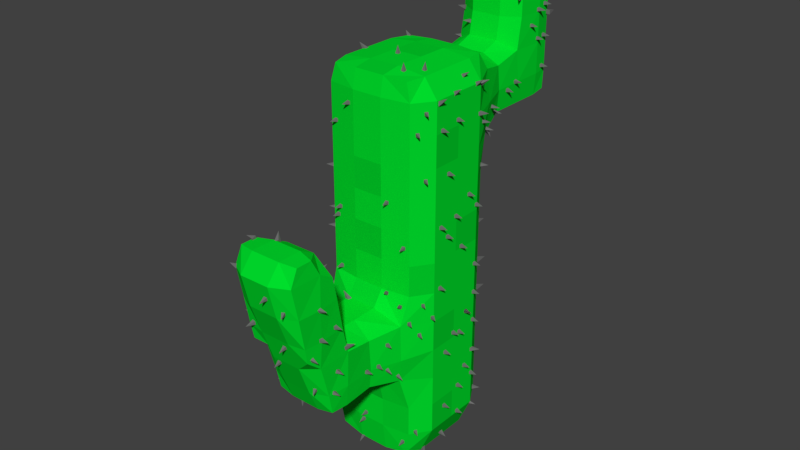 # Source: cactus2.blend  (saved by Blender 2.79.0; exported with 4.5.12 LTS)
import bpy
from mathutils import Matrix  # noqa: F401  (used for matrix-valued properties, if any)

bpy.ops.wm.read_factory_settings(use_empty=True)
scene = bpy.context.scene
scene.name = 'Scene'

# ---- collections
col_collection_1 = bpy.data.collections.new('Collection 1'); scene.collection.children.link(col_collection_1)

# ---- materials (node trees are filled in below, after node groups)
mat_cactus = bpy.data.materials.new('Cactus')
mat_cactus.alpha_threshold = 0.0
mat_cactus.use_transparent_shadow = False
mat_cactus.diffuse_color = (0.0, 0.723, 0.02534, 1.0)
mat_cactus.roughness = 0.5
mat_cactus.specular_intensity = 0.0
mat_cactus.line_color = (0.0, 0.0, 0.0, 1.0)
mat_spike = bpy.data.materials.new('Spike')
mat_spike.alpha_threshold = 0.0
mat_spike.use_transparent_shadow = False
mat_spike.diffuse_color = (0.1679, 0.1679, 0.1679, 1.0)
mat_spike.roughness = 0.5
mat_spike.specular_intensity = 0.0
mat_cactus2 = bpy.data.materials.new('Cactus2')
mat_cactus2.alpha_threshold = 0.0
mat_cactus2.use_transparent_shadow = False
mat_cactus2.diffuse_color = (0.0, 0.6267, 0.0226, 1.0)
mat_cactus2.roughness = 0.5
mat_cactus2.specular_intensity = 0.0
mat_cactus2.line_color = (0.0, 0.0, 0.0, 1.0)

# ---- material node trees

# ---- world
world_world = bpy.data.worlds.new('World'); scene.world = world_world
world_world.color = (0.05088, 0.05088, 0.05088)
world_world.use_sun_shadow = False
world_world.sun_shadow_jitter_overblur = 0.0
world_world.cycles.sampling_method = 'MANUAL'

# ---- meshes
me_x = bpy.data.meshes.new('큐브')
me_x.from_pydata([(-0.689, -0.5562, -0.8259), (-0.7667, -0.1258, -0.8693), (-0.2667, -0.638, -0.8693), (-0.2667, -0.1258, -0.9995), (-0.7667, -0.638, -0.4724), (-0.7667, -0.638, 0.06105), (-1.0, -0.1258, -0.4724), (-1.0, -0.1258, 0.06105), (-0.2667, -0.8833, -0.4724), (-0.2667, -0.8833, 0.06105), (-0.7667, 0.4076, -0.8693), (-0.7667, 0.9411, -0.8693), (-0.2667, 0.4076, -0.9995), (-0.2667, 0.9411, -0.9995), (-1.0, 0.4076, -0.4724), (-1.0, 0.4076, 0.06105), (-1.0, 0.9411, -0.4724), (-1.0, 0.9411, 0.06105), (-0.7667, 1.475, -0.8693), (-0.7667, 2.008, -0.8693), (-0.2667, 1.475, -0.9995), (-0.2667, 2.008, -0.9995), (-1.0, 1.475, -0.4724), (-1.0, 1.475, 0.06105), (-1.0, 2.008, -0.4724), (-1.0, 2.008, 0.06105), (-0.7667, 2.541, -0.8693), (-0.7667, 3.075, -0.8693), (-0.2667, 2.541, -0.9995), (-0.2667, 3.075, -0.9995), (-1.0, 2.541, -0.4724), (-1.0, 2.541, 0.06105), (-1.0, 3.075, -0.4724), (-1.0, 3.075, 0.06105), (-0.7667, -0.638, 0.5945), (-0.689, -0.5562, 0.9077), (-1.0, -0.1258, 0.5945), (-0.7667, -0.1258, 0.9309), (-0.2667, -0.8833, 0.5945), (-0.2667, -0.638, 0.9309), (-0.2667, -0.1258, 1.001), (-1.0, 0.4076, 0.5945), (-0.7667, 0.4076, 0.9309), (-1.0, 0.9411, 0.5945), (-0.7001, 1.016, 1.085), (-0.2667, 0.4076, 1.001), (-0.2667, 1.002, 1.132), (-0.5667, 1.142, 1.661), (-0.5667, 1.099, 2.195), (-0.2667, 1.077, 1.661), (-0.2667, 0.9892, 2.195), (-0.5556, 1.122, 2.511), (-0.2667, 1.078, 2.535), (-1.0, 1.475, 0.5945), (-0.7467, 1.421, 1.102), (-1.0, 2.008, 0.5945), (-0.7334, 2.06, 1.102), (-0.2667, 2.271, 1.198), (-0.6, 1.475, 1.661), (-0.6, 1.475, 2.195), (-0.5667, 2.005, 1.661), (-0.5734, 2.06, 2.143), (-0.2667, 2.269, 1.661), (-0.2667, 2.272, 1.931), (-1.0, 2.541, 0.5945), (-0.7667, 2.541, 0.9309), (-1.0, 3.075, 0.5945), (-0.7667, 3.075, 0.9309), (-0.2667, 2.541, 1.001), (-0.2667, 3.075, 1.001), (-0.5667, 2.541, 2.246), (-0.5667, 3.075, 2.343), (-0.2667, 2.541, 2.03), (-0.2667, 3.075, 2.224), (-0.5667, 1.475, 2.584), (-0.5734, 2.06, 2.743), (-0.5556, 2.273, 2.996), (-0.2667, 1.475, 2.706), (-0.2667, 2.005, 2.899), (-0.2667, 2.272, 2.996), (-0.6, 2.541, 2.728), (-0.5667, 2.541, 3.045), (-0.6, 3.075, 2.728), (-0.5667, 3.075, 3.142), (-0.2667, 2.541, 3.094), (-0.2667, 3.075, 3.288), (-0.5556, 4.867, -2.882), (-0.5667, 5.209, -2.886), (-0.2667, 4.829, -2.886), (-0.2667, 5.209, -2.899), (-0.5667, 4.829, -2.606), (-0.5667, 4.829, -2.073), (-0.6, 5.209, -2.606), (-0.6, 5.209, -2.073), (-0.2667, 4.717, -2.606), (-0.2667, 4.717, -2.073), (-0.7667, 3.608, -0.8693), (-0.7667, 4.142, -0.8693), (-0.2667, 3.608, -0.9995), (-0.2667, 4.142, -0.9995), (-1.0, 3.608, -0.4724), (-1.0, 3.608, 0.06105), (-1.0, 4.142, -0.4724), (-1.0, 4.142, 0.06105), (-0.5667, 4.829, -1.539), (-0.7334, 4.684, -1.005), (-0.6, 5.209, -1.539), (-0.8, 5.209, -1.006), (-0.2667, 4.717, -1.539), (-0.2667, 4.563, -1.136), (-1.0, 4.675, -0.4724), (-1.0, 4.675, 0.06105), (-1.0, 5.209, -0.4724), (-1.0, 5.209, 0.06105), (-0.5667, 5.742, -2.886), (-0.5667, 6.276, -2.886), (-0.2667, 5.742, -2.899), (-0.2667, 6.276, -2.899), (-0.6, 5.742, -2.606), (-0.5734, 5.747, -2.048), (-0.6, 6.276, -2.606), (-0.5667, 6.276, -2.144), (-0.2667, 5.888, -1.878), (-0.2667, 6.276, -1.949), (-0.5667, 6.809, -2.886), (-0.5556, 7.239, -2.882), (-0.2667, 6.809, -2.899), (-0.2667, 7.321, -2.886), (-0.6, 6.809, -2.606), (-0.5667, 6.809, -2.144), (-0.5667, 7.321, -2.606), (-0.5556, 7.239, -2.209), (-0.2667, 6.809, -1.949), (-0.2667, 7.567, -2.606), (-0.2667, 7.321, -2.144), (-0.5667, 5.621, -1.539), (-0.7334, 5.747, -1.005), (-0.689, 6.045, -0.8259), (-0.2667, 5.767, -1.539), (-0.2667, 5.888, -1.136), (-0.2667, 6.063, -0.8693), (-1.0, 5.742, -0.4724), (-1.0, 5.742, 0.06105), (-0.7667, 6.063, -0.4724), (-0.7667, 6.063, 0.06105), (-0.2667, 6.117, -0.4724), (-0.2667, 6.117, 0.06105), (-1.0, 3.608, 0.5945), (-0.7667, 3.608, 0.9309), (-1.0, 4.142, 0.5945), (-0.7667, 4.142, 0.9309), (-0.2667, 3.608, 1.001), (-0.2667, 4.142, 1.001), (-0.5556, 3.47, 2.415), (-0.2667, 3.534, 2.391), (-1.0, 4.675, 0.5945), (-0.7667, 4.675, 0.9309), (-1.0, 5.209, 0.5945), (-0.7667, 5.209, 0.9309), (-0.2667, 4.675, 1.001), (-0.2667, 5.209, 1.001), (-0.5734, 3.632, 2.686), (-0.5601, 3.634, 3.255), (-0.5556, 3.92, 2.835), (-0.5556, 3.92, 3.12), (-0.2667, 3.801, 2.489), (-0.2667, 3.65, 3.428), (-0.2667, 3.943, 2.755), (-0.2667, 3.943, 3.182), (-1.0, 5.742, 0.5945), (-0.7667, 5.742, 0.9309), (-0.7667, 6.063, 0.5945), (-0.689, 6.045, 0.9077), (-0.2667, 5.742, 1.001), (-0.2667, 6.117, 0.5945), (-0.2667, 6.063, 0.9309), (0.2667, -0.638, -0.8693), (0.2667, -0.1258, -0.9995), (0.689, -0.5562, -0.8259), (0.7667, -0.1258, -0.8693), (0.2667, -0.8833, -0.4724), (0.2667, -0.8833, 0.06105), (0.7667, -0.638, -0.4724), (0.7667, -0.638, 0.06105), (1.0, -0.1258, -0.4724), (1.0, -0.1258, 0.06105), (0.2667, 0.4076, -0.9995), (0.2667, 0.9411, -0.9995), (0.7667, 0.4076, -0.8693), (0.7667, 0.9411, -0.8693), (1.0, 0.4076, -0.4724), (1.0, 0.4076, 0.06105), (1.0, 0.9411, -0.4724), (1.0, 0.9411, 0.06105), (0.2667, 1.475, -0.9995), (0.2667, 2.008, -0.9995), (0.7667, 1.475, -0.8693), (0.7667, 2.008, -0.8693), (1.0, 1.475, -0.4724), (1.0, 1.475, 0.06105), (1.0, 2.008, -0.4724), (1.0, 2.008, 0.06105), (0.2667, 2.541, -0.9995), (0.2667, 3.075, -0.9995), (0.7667, 2.541, -0.8693), (0.7667, 3.075, -0.8693), (1.0, 2.541, -0.4724), (1.0, 2.541, 0.06105), (1.0, 3.075, -0.4724), (1.0, 3.075, 0.06105), (0.2667, -0.8833, 0.5945), (0.2667, -0.638, 0.9309), (0.2667, -0.1258, 1.001), (0.7667, -0.638, 0.5945), (0.689, -0.5562, 0.9077), (1.0, -0.1258, 0.5945), (0.7667, -0.1258, 0.9309), (0.2667, 0.4076, 1.001), (0.2667, 1.002, 1.132), (1.0, 0.4076, 0.5945), (0.7667, 0.4076, 0.9309), (1.0, 0.9411, 0.5945), (0.7001, 1.016, 1.085), (0.2667, 1.077, 1.661), (0.2667, 0.9892, 2.195), (0.5667, 1.142, 1.661), (0.5667, 1.099, 2.195), (0.2667, 1.078, 2.535), (0.5556, 1.122, 2.511), (0.2667, 2.271, 1.198), (1.0, 1.475, 0.5945), (0.7467, 1.421, 1.102), (1.0, 2.008, 0.5945), (0.7334, 2.06, 1.102), (0.2667, 2.269, 1.661), (0.2667, 2.272, 1.931), (0.6, 1.475, 1.661), (0.6, 1.475, 2.195), (0.5667, 2.005, 1.661), (0.5734, 2.06, 2.143), (0.2667, 2.541, 1.001), (0.2667, 3.075, 1.001), (1.0, 2.541, 0.5945), (0.7667, 2.541, 0.9309), (1.0, 3.075, 0.5945), (0.7667, 3.075, 0.9309), (0.2667, 2.541, 2.03), (0.2667, 3.075, 2.224), (0.5667, 2.541, 2.246), (0.5667, 3.075, 2.343), (0.2667, 1.475, 2.706), (0.2667, 2.005, 2.899), (0.2667, 2.272, 2.996), (0.5667, 1.475, 2.584), (0.5734, 2.06, 2.743), (0.5556, 2.273, 2.996), (0.2667, 2.541, 3.094), (0.2667, 3.075, 3.288), (0.6, 2.541, 2.728), (0.5667, 2.541, 3.045), (0.6, 3.075, 2.728), (0.5667, 3.075, 3.142), (0.2667, 4.829, -2.886), (0.2667, 5.209, -2.899), (0.5556, 4.867, -2.882), (0.5667, 5.209, -2.886), (0.2667, 4.717, -2.606), (0.2667, 4.717, -2.073), (0.5667, 4.829, -2.606), (0.5667, 4.829, -2.073), (0.6, 5.209, -2.606), (0.6, 5.209, -2.073), (0.2667, 3.608, -0.9995), (0.2667, 4.142, -0.9995), (0.7667, 3.608, -0.8693), (0.7667, 4.142, -0.8693), (1.0, 3.608, -0.4724), (1.0, 3.608, 0.06105), (1.0, 4.142, -0.4724), (1.0, 4.142, 0.06105), (0.2667, 4.717, -1.539), (0.2667, 4.563, -1.136), (0.5667, 4.829, -1.539), (0.7334, 4.684, -1.005), (0.6, 5.209, -1.539), (0.8, 5.209, -1.006), (1.0, 4.675, -0.4724), (1.0, 4.675, 0.06105), (1.0, 5.209, -0.4724), (1.0, 5.209, 0.06105), (0.2667, 5.742, -2.899), (0.2667, 6.276, -2.899), (0.5667, 5.742, -2.886), (0.5667, 6.276, -2.886), (0.2667, 5.888, -1.878), (0.2667, 6.276, -1.949), (0.6, 5.742, -2.606), (0.5734, 5.747, -2.048), (0.6, 6.276, -2.606), (0.5667, 6.276, -2.144), (0.2667, 6.809, -2.899), (0.2667, 7.321, -2.886), (0.5667, 6.809, -2.886), (0.5556, 7.239, -2.882), (0.2667, 6.809, -1.949), (0.2667, 7.567, -2.606), (0.2667, 7.321, -2.144), (0.6, 6.809, -2.606), (0.5667, 6.809, -2.144), (0.5667, 7.321, -2.606), (0.5556, 7.239, -2.209), (0.2667, 5.767, -1.539), (0.2667, 5.888, -1.136), (0.2667, 6.063, -0.8693), (0.5667, 5.621, -1.539), (0.7334, 5.747, -1.005), (0.689, 6.045, -0.8259), (0.2667, 6.117, -0.4724), (0.2667, 6.117, 0.06105), (1.0, 5.742, -0.4724), (1.0, 5.742, 0.06105), (0.7667, 6.063, -0.4724), (0.7667, 6.063, 0.06105), (0.2667, 3.608, 1.001), (0.2667, 4.142, 1.001), (1.0, 3.608, 0.5945), (0.7667, 3.608, 0.9309), (1.0, 4.142, 0.5945), (0.7667, 4.142, 0.9309), (0.2667, 3.534, 2.391), (0.5556, 3.47, 2.415), (0.2667, 4.675, 1.001), (0.2667, 5.209, 1.001), (1.0, 4.675, 0.5945), (0.7667, 4.675, 0.9309), (1.0, 5.209, 0.5945), (0.7667, 5.209, 0.9309), (0.2667, 3.801, 2.489), (0.2667, 3.65, 3.428), (0.2667, 3.943, 2.755), (0.2667, 3.943, 3.182), (0.5734, 3.632, 2.686), (0.5601, 3.634, 3.255), (0.5556, 3.92, 2.835), (0.5556, 3.92, 3.12), (0.2667, 5.742, 1.001), (0.2667, 6.117, 0.5945), (0.2667, 6.063, 0.9309), (1.0, 5.742, 0.5945), (0.7667, 5.742, 0.9309), (0.7667, 6.063, 0.5945), (0.689, 6.045, 0.9077), (0.1202, 3.446, 3.336), (0.1577, 3.368, 3.497), (0.1951, 3.446, 3.336), (0.1577, 3.368, 3.497), (0.1202, 3.373, 3.318), (0.1577, 3.368, 3.497), (0.1951, 3.373, 3.318), (0.1577, 3.368, 3.497), (0.2582, 3.431, 2.398), (0.2956, 3.526, 2.246), (0.3331, 3.431, 2.398), (0.2956, 3.526, 2.246), (0.2582, 3.501, 2.423), (0.2956, 3.526, 2.246), (0.3331, 3.501, 2.423), (0.2956, 3.526, 2.246), (-0.1381, 6.075, 0.1228), (-0.1007, 6.25, 0.1602), (-0.06324, 6.075, 0.1228), (-0.1007, 6.25, 0.1602), (-0.1381, 6.075, 0.1977), (-0.1007, 6.25, 0.1602), (-0.06324, 6.075, 0.1977), (-0.1007, 6.25, 0.1602), (0.9587, 3.467, 0.3299), (1.134, 3.43, 0.2924), (0.9587, 3.467, 0.255), (1.134, 3.43, 0.2924), (0.9587, 3.392, 0.3299), (1.134, 3.43, 0.2924), (0.9587, 3.392, 0.255), (1.134, 3.43, 0.2924), (-0.9587, 3.53, 0.4995), (-1.134, 3.568, 0.462), (-0.9587, 3.53, 0.4246), (-1.134, 3.568, 0.462), (-0.9587, 3.605, 0.4995), (-1.134, 3.568, 0.462), (-0.9587, 3.605, 0.4246), (-1.134, 3.568, 0.462), (-0.9587, 3.472, 0.1253), (-1.134, 3.509, 0.08783), (-0.9587, 3.472, 0.05039), (-1.134, 3.509, 0.08783), (-0.9587, 3.547, 0.1253), (-1.134, 3.509, 0.08783), (-0.9587, 3.547, 0.05039), (-1.134, 3.509, 0.08783), (-0.9587, 3.216, 0.3299), (-1.134, 3.254, 0.2924), (-0.9587, 3.216, 0.255), (-1.134, 3.254, 0.2924), (-0.9587, 3.291, 0.3299), (-1.134, 3.254, 0.2924), (-0.9587, 3.291, 0.255), (-1.134, 3.254, 0.2924), (0.9587, 5.287, 0.4995), (1.134, 5.249, 0.462), (0.9587, 5.287, 0.4246), (1.134, 5.249, 0.462), (0.9587, 5.212, 0.4995), (1.134, 5.249, 0.462), (0.9587, 5.212, 0.4246), (1.134, 5.249, 0.462), (0.9587, 5.345, 0.1253), (1.134, 5.308, 0.08783), (0.9587, 5.345, 0.05039), (1.134, 5.308, 0.08783), (0.9587, 5.271, 0.1253), (1.134, 5.308, 0.08783), (0.9587, 5.271, 0.05039), (1.134, 5.308, 0.08783), (0.5765, 6.042, 0.3784), (0.6324, 6.212, 0.4158), (0.6509, 6.034, 0.3784), (0.6324, 6.212, 0.4158), (0.5765, 6.042, 0.4532), (0.6324, 6.212, 0.4158), (0.6509, 6.034, 0.4532), (0.6324, 6.212, 0.4158), (0.9677, 5.716, 0.4942), (1.131, 5.789, 0.5317), (1.012, 5.656, 0.4942), (1.131, 5.789, 0.5317), (0.9677, 5.716, 0.5691), (1.131, 5.789, 0.5317), (1.012, 5.656, 0.5691), (1.131, 5.789, 0.5317), (0.9422, 5.751, 0.12), (1.106, 5.824, 0.1575), (0.9862, 5.691, 0.12), (1.106, 5.824, 0.1575), (0.9422, 5.751, 0.1949), (1.106, 5.824, 0.1575), (0.9862, 5.691, 0.1949), (1.106, 5.824, 0.1575), (0.9587, 4.534, 0.3299), (1.134, 4.497, 0.2924), (0.9587, 4.534, 0.255), (1.134, 4.497, 0.2924), (0.9587, 4.459, 0.3299), (1.134, 4.497, 0.2924), (0.9587, 4.459, 0.255), (1.134, 4.497, 0.2924), (0.9587, 3.687, 0.4995), (1.134, 3.649, 0.462), (0.9587, 3.687, 0.4246), (1.134, 3.649, 0.462), (0.9587, 3.612, 0.4995), (1.134, 3.649, 0.462), (0.9587, 3.612, 0.4246), (1.134, 3.649, 0.462), (0.9587, 3.745, 0.1253), (1.134, 3.708, 0.08783), (0.9587, 3.745, 0.05039), (1.134, 3.708, 0.08783), (0.9587, 3.67, 0.1253), (1.134, 3.708, 0.08783), (0.9587, 3.67, 0.05039), (1.134, 3.708, 0.08783), (0.9587, 1.333, 0.3299), (1.134, 1.296, 0.2924), (0.9587, 1.333, 0.255), (1.134, 1.296, 0.2924), (0.9587, 1.258, 0.3299), (1.134, 1.296, 0.2924), (0.9587, 1.258, 0.255), (1.134, 1.296, 0.2924), (0.9587, 2.62, 0.4995), (1.134, 2.582, 0.462), (0.9587, 2.62, 0.4246), (1.134, 2.582, 0.462), (0.9587, 2.545, 0.4995), (1.134, 2.582, 0.462), (0.9587, 2.545, 0.4246), (1.134, 2.582, 0.462), (0.9587, 1.611, 0.1253), (1.134, 1.574, 0.08783), (0.9587, 1.611, 0.05039), (1.134, 1.574, 0.08783), (0.9587, 1.536, 0.1253), (1.134, 1.574, 0.08783), (0.9587, 1.536, 0.05039), (1.134, 1.574, 0.08783), (0.9587, 0.2664, 0.3299), (1.134, 0.2289, 0.2924), (0.9587, 0.2664, 0.255), (1.134, 0.2289, 0.2924), (0.9587, 0.1915, 0.3299), (1.134, 0.2289, 0.2924), (0.9587, 0.1915, 0.255), (1.134, 0.2289, 0.2924), (0.7185, -0.6156, 0.5912), (0.8293, -0.7563, 0.5538), (0.7857, -0.5826, 0.5912), (0.8293, -0.7563, 0.5538), (0.7185, -0.6156, 0.5164), (0.8293, -0.7563, 0.5538), (0.7857, -0.5826, 0.5164), (0.8293, -0.7563, 0.5538), (0.7858, -0.4963, 0.1949), (0.9607, -0.5348, 0.1575), (0.8169, -0.4282, 0.1949), (0.9607, -0.5348, 0.1575), (0.7858, -0.4963, 0.12), (0.9607, -0.5348, 0.1575), (0.8169, -0.4282, 0.12), (0.9607, -0.5348, 0.1575), (-0.9587, 5.35, 0.3299), (-1.134, 5.387, 0.2924), (-0.9587, 5.35, 0.255), (-1.134, 5.387, 0.2924), (-0.9587, 5.425, 0.3299), (-1.134, 5.387, 0.2924), (-0.9587, 5.425, 0.255), (-1.134, 5.387, 0.2924), (-0.9587, 5.664, 0.4995), (-1.134, 5.702, 0.462), (-0.9587, 5.664, 0.4246), (-1.134, 5.702, 0.462), (-0.9587, 5.739, 0.4995), (-1.134, 5.702, 0.462), (-0.9587, 5.739, 0.4246), (-1.134, 5.702, 0.462), (-0.7577, 6.005, 0.12), (-0.8773, 6.138, 0.1575), (-0.7137, 6.065, 0.12), (-0.8773, 6.138, 0.1575), (-0.7577, 6.005, 0.1949), (-0.8773, 6.138, 0.1575), (-0.7137, 6.065, 0.1949), (-0.8773, 6.138, 0.1575), (-0.9587, 4.283, 0.3299), (-1.134, 4.321, 0.2924), (-0.9587, 4.283, 0.255), (-1.134, 4.321, 0.2924), (-0.9587, 4.358, 0.3299), (-1.134, 4.321, 0.2924), (-0.9587, 4.358, 0.255), (-1.134, 4.321, 0.2924), (-0.9587, 4.597, 0.4995), (-1.134, 4.635, 0.462), (-0.9587, 4.597, 0.4246), (-1.134, 4.635, 0.462), (-0.9587, 4.672, 0.4995), (-1.134, 4.635, 0.462), (-0.9587, 4.672, 0.4246), (-1.134, 4.635, 0.462), (-0.9587, 5.072, 0.1253), (-1.134, 5.11, 0.08783), (-0.9587, 5.072, 0.05039), (-1.134, 5.11, 0.08783), (-0.9587, 5.147, 0.1253), (-1.134, 5.11, 0.08783), (-0.9587, 5.147, 0.05039), (-1.134, 5.11, 0.08783), (-0.9587, 4.817, 0.3299), (-1.134, 4.854, 0.2924), (-0.9587, 4.817, 0.255), (-1.134, 4.854, 0.2924), (-0.9587, 4.891, 0.3299), (-1.134, 4.854, 0.2924), (-0.9587, 4.891, 0.255), (-1.134, 4.854, 0.2924), (-0.9587, 1.396, 0.4995), (-1.134, 1.434, 0.462), (-0.9587, 1.396, 0.4246), (-1.134, 1.434, 0.462), (-0.9587, 1.471, 0.4995), (-1.134, 1.434, 0.462), (-0.9587, 1.471, 0.4246), (-1.134, 1.434, 0.462), (-0.9587, 2.405, 0.1253), (-1.134, 2.442, 0.08783), (-0.9587, 2.405, 0.05039), (-1.134, 2.442, 0.08783), (-0.9587, 2.48, 0.1253), (-1.134, 2.442, 0.08783), (-0.9587, 2.48, 0.05039), (-1.134, 2.442, 0.08783), (-0.9587, 2.149, 0.3299), (-1.134, 2.187, 0.2924), (-0.9587, 2.149, 0.255), (-1.134, 2.187, 0.2924), (-0.9587, 2.224, 0.3299), (-1.134, 2.187, 0.2924), (-0.9587, 2.224, 0.255), (-1.134, 2.187, 0.2924), (-0.9587, 2.997, 0.4995), (-1.134, 3.034, 0.462), (-0.9587, 2.997, 0.4246), (-1.134, 3.034, 0.462), (-0.9587, 3.072, 0.4995), (-1.134, 3.034, 0.462), (-0.9587, 3.072, 0.4246), (-1.134, 3.034, 0.462), (-0.9587, 2.938, 0.1253), (-1.134, 2.976, 0.08783), (-0.9587, 2.938, 0.05039), (-1.134, 2.976, 0.08783), (-0.9587, 3.013, 0.1253), (-1.134, 2.976, 0.08783), (-0.9587, 3.013, 0.05039), (-1.134, 2.976, 0.08783), (-0.9587, 1.616, 0.3299), (-1.134, 1.653, 0.2924), (-0.9587, 1.616, 0.255), (-1.134, 1.653, 0.2924), (-0.9587, 1.691, 0.3299), (-1.134, 1.653, 0.2924), (-0.9587, 1.691, 0.255), (-1.134, 1.653, 0.2924), (-0.9587, 0.3295, 0.4995), (-1.134, 0.3669, 0.462), (-0.9587, 0.3295, 0.4246), (-1.134, 0.3669, 0.462), (-0.9587, 0.4043, 0.4995), (-1.134, 0.3669, 0.462), (-0.9587, 0.4043, 0.4246), (-1.134, 0.3669, 0.462), (-0.9587, 0.8045, 0.1253), (-1.134, 0.8419, 0.08783), (-0.9587, 0.8045, 0.05039), (-1.134, 0.8419, 0.08783), (-0.9587, 0.8793, 0.1253), (-1.134, 0.8419, 0.08783), (-0.9587, 0.8793, 0.05039), (-1.134, 0.8419, 0.08783), (-0.7939, -0.4786, 0.3995), (-0.9378, -0.5852, 0.3621), (-0.7629, -0.5467, 0.3995), (-0.9378, -0.5852, 0.3621), (-0.7939, -0.4786, 0.3246), (-0.9378, -0.5852, 0.3621), (-0.7629, -0.5467, 0.3246), (-0.9378, -0.5852, 0.3621), (0.5563, 3.065, 2.698), (0.7343, 3.09, 2.733), (0.5636, 3.033, 2.765), (0.7343, 3.09, 2.733), (0.5563, 3.132, 2.731), (0.7343, 3.09, 2.733), (0.5636, 3.1, 2.798), (0.7343, 3.09, 2.733), (0.3317, 3.226, 3.243), (0.4457, 3.16, 3.37), (0.3981, 3.233, 3.209), (0.4457, 3.16, 3.37), (0.3317, 3.153, 3.227), (0.4457, 3.16, 3.37), (0.3981, 3.16, 3.193), (0.4457, 3.16, 3.37), (0.6254, 3.413, 0.9089), (0.6867, 3.376, 1.077), (0.6996, 3.413, 0.8985), (0.6867, 3.376, 1.077), (0.6254, 3.339, 0.9089), (0.6867, 3.376, 1.077), (0.6996, 3.339, 0.8985), (0.6867, 3.376, 1.077), (-0.5288, 3.552, 2.613), (-0.6994, 3.609, 2.581), (-0.5215, 3.584, 2.546), (-0.6994, 3.609, 2.581), (-0.5288, 3.62, 2.646), (-0.6994, 3.609, 2.581), (-0.5215, 3.652, 2.579), (-0.6994, 3.609, 2.581), (-0.5174, 3.397, 2.414), (-0.688, 3.454, 2.382), (-0.5101, 3.429, 2.347), (-0.688, 3.454, 2.382), (-0.5174, 3.464, 2.447), (-0.688, 3.454, 2.382), (-0.5101, 3.497, 2.379), (-0.688, 3.454, 2.382), (-0.5346, 3.216, 2.522), (-0.7053, 3.273, 2.489), (-0.5273, 3.248, 2.454), (-0.7053, 3.273, 2.489), (-0.5346, 3.283, 2.554), (-0.7053, 3.273, 2.489), (-0.5273, 3.316, 2.487), (-0.7053, 3.273, 2.489), (-0.5195, 3.638, 3.19), (-0.6924, 3.629, 3.249), (-0.5154, 3.675, 3.255), (-0.6924, 3.629, 3.249), (-0.5195, 3.573, 3.226), (-0.6924, 3.629, 3.249), (-0.5154, 3.61, 3.292), (-0.6924, 3.629, 3.249), (-0.2804, 3.11, 2.293), (-0.2885, 3.195, 2.131), (-0.2079, 3.115, 2.274), (-0.2885, 3.195, 2.131), (-0.2804, 3.182, 2.313), (-0.2885, 3.195, 2.131), (-0.2079, 3.188, 2.295), (-0.2885, 3.195, 2.131), (-0.4204, 3.265, 2.382), (-0.4286, 3.35, 2.22), (-0.348, 3.27, 2.364), (-0.4286, 3.35, 2.22), (-0.4204, 3.337, 2.402), (-0.4286, 3.35, 2.22), (-0.348, 3.342, 2.384), (-0.4286, 3.35, 2.22), (-0.691, 3.583, 0.8997), (-0.6781, 3.546, 1.078), (-0.6168, 3.583, 0.9101), (-0.6781, 3.546, 1.078), (-0.691, 3.508, 0.8997), (-0.6781, 3.546, 1.078), (-0.6168, 3.508, 0.9101), (-0.6781, 3.546, 1.078), (-0.9055, 3.547, 0.6582), (-1.028, 3.509, 0.7888), (-0.8629, 3.547, 0.7197), (-1.028, 3.509, 0.7888), (-0.9055, 3.472, 0.6582), (-1.028, 3.509, 0.7888), (-0.8629, 3.472, 0.7197), (-1.028, 3.509, 0.7888), (-0.8161, 3.291, 0.7872), (-0.9387, 3.254, 0.9178), (-0.7734, 3.291, 0.8488), (-0.9387, 3.254, 0.9178), (-0.8161, 3.216, 0.7872), (-0.9387, 3.254, 0.9178), (-0.7734, 3.216, 0.8488), (-0.9387, 3.254, 0.9178), (0.9587, 3.153, -0.03398), (1.134, 3.116, -0.07142), (0.9587, 3.153, -0.1089), (1.134, 3.116, -0.07142), (0.9587, 3.078, -0.03398), (1.134, 3.116, -0.07142), (0.9587, 3.078, -0.1089), (1.134, 3.116, -0.07142), (0.6945, 3.134, -0.8454), (0.7749, 3.171, -1.005), (0.767, 3.134, -0.8265), (0.7749, 3.171, -1.005), (0.6945, 3.209, -0.8454), (0.7749, 3.171, -1.005), (0.767, 3.209, -0.8265), (0.7749, 3.171, -1.005), (-0.8464, 3.216, -0.6522), (-0.9784, 3.254, -0.7732), (-0.8085, 3.216, -0.7167), (-0.9784, 3.254, -0.7732), (-0.8464, 3.291, -0.6522), (-0.9784, 3.254, -0.7732), (-0.8085, 3.291, -0.7167), (-0.9784, 3.254, -0.7732), (-0.9206, 3.53, -0.526), (-1.053, 3.568, -0.647), (-0.8826, 3.53, -0.5905), (-1.053, 3.568, -0.647), (-0.9206, 3.605, -0.526), (-1.053, 3.568, -0.647), (-0.8826, 3.605, -0.5905), (-1.053, 3.568, -0.647), (0.1998, 6.863, -2.857), (0.2372, 6.905, -3.031), (0.2746, 6.863, -2.857), (0.2372, 6.905, -3.031), (0.1998, 6.938, -2.855), (0.2372, 6.905, -3.031), (0.2746, 6.938, -2.855), (0.2372, 6.905, -3.031), (-0.05582, 6.006, -2.858), (-0.01838, 6.043, -3.033), (0.01906, 6.006, -2.858), (-0.01838, 6.043, -3.033), (-0.05582, 6.081, -2.858), (-0.01838, 6.043, -3.033), (0.01906, 6.081, -2.858), (-0.01838, 6.043, -3.033), (0.2582, 6.175, -2.858), (0.2956, 6.213, -3.033), (0.3331, 6.175, -2.858), (0.2956, 6.213, -3.033), (0.2582, 6.25, -2.858), (0.2956, 6.213, -3.033), (0.3331, 6.25, -2.858), (0.2956, 6.213, -3.033), (-0.1381, 1.111, 2.498), (-0.1007, 0.9323, 2.506), (-0.06324, 1.111, 2.498), (-0.1007, 0.9323, 2.506), (-0.1381, 1.092, 2.425), (-0.1007, 0.9323, 2.506), (-0.06324, 1.092, 2.425), (-0.1007, 0.9323, 2.506), (0.1202, 2.473, 3.025), (0.1577, 2.378, 3.177), (0.1951, 2.473, 3.025), (0.1577, 2.378, 3.177), (0.1202, 2.403, 3.0), (0.1577, 2.378, 3.177), (0.1951, 2.403, 3.0), (0.1577, 2.378, 3.177), (-0.1938, 1.992, 2.85), (-0.1564, 1.897, 3.002), (-0.1189, 1.992, 2.85), (-0.1564, 1.897, 3.002), (-0.1938, 1.922, 2.825), (-0.1564, 1.897, 3.002), (-0.1189, 1.922, 2.825), (-0.1564, 1.897, 3.002), (-0.1354, 0.008022, 0.9592), (-0.09792, -0.02941, 1.134), (-0.06048, 0.008022, 0.9592), (-0.09792, -0.02941, 1.134), (-0.1354, -0.06685, 0.9592), (-0.09792, -0.02941, 1.134), (-0.06048, -0.06685, 0.9592), (-0.09792, -0.02941, 1.134), (0.06649, 1.082, 1.884), (0.1039, 0.9156, 1.818), (0.1414, 1.082, 1.884), (0.1039, 0.9156, 1.818), (0.06649, 1.095, 1.81), (0.1039, 0.9156, 1.818), (0.1414, 1.095, 1.81), (0.1039, 0.9156, 1.818), (-0.1938, -0.1435, 0.9564), (-0.1564, -0.2042, 1.125), (-0.1189, -0.1435, 0.9564), (-0.1564, -0.2042, 1.125), (-0.1938, -0.2177, 0.9463), (-0.1564, -0.2042, 1.125), (-0.1189, -0.2177, 0.9463), (-0.1564, -0.2042, 1.125), (0.1998, 1.534, -0.9581), (0.2372, 1.571, -1.133), (0.2746, 1.534, -0.9581), (0.2372, 1.571, -1.133), (0.1998, 1.608, -0.9581), (0.2372, 1.571, -1.133), (0.2746, 1.608, -0.9581), (0.2372, 1.571, -1.133), (0.06649, -0.842, -0.2563), (0.1039, -1.017, -0.2937), (0.1414, -0.842, -0.2563), (0.1039, -1.017, -0.2937), (0.06649, -0.842, -0.3311), (0.1039, -1.017, -0.2937), (0.1414, -0.842, -0.3311), (0.1039, -1.017, -0.2937), (0.2361, -0.842, 0.05777), (0.2735, -1.017, 0.02033), (0.311, -0.842, 0.05777), (0.2735, -1.017, 0.02033), (0.2361, -0.842, -0.01711), (0.2735, -1.017, 0.02033), (0.311, -0.842, -0.01711), (0.2735, -1.017, 0.02033), (-0.1381, -0.842, -0.0006861), (-0.1007, -1.017, -0.03812), (-0.06324, -0.842, -0.0006861), (-0.1007, -1.017, -0.03812), (-0.1381, -0.842, -0.07556), (-0.1007, -1.017, -0.03812), (-0.06324, -0.842, -0.07556), (-0.1007, -1.017, -0.03812), (0.8528, 5.601, 0.7343), (1.018, 5.564, 0.8034), (0.8954, 5.601, 0.6728), (1.018, 5.564, 0.8034), (0.8528, 5.526, 0.7343), (1.018, 5.564, 0.8034), (0.8954, 5.526, 0.6728), (1.018, 5.564, 0.8034), (0.7786, 5.287, 0.8413), (0.9439, 5.249, 0.9103), (0.8213, 5.287, 0.7797), (0.9439, 5.249, 0.9103), (0.7786, 5.212, 0.8413), (0.9439, 5.249, 0.9103), (0.8213, 5.212, 0.7797), (0.9439, 5.249, 0.9103), (0.3823, 6.06, 0.6136), (0.4336, 6.225, 0.6712), (0.4569, 6.054, 0.6129), (0.4336, 6.225, 0.6712), (0.3823, 6.051, 0.6879), (0.4336, 6.225, 0.6712), (0.4569, 6.045, 0.6872), (0.4336, 6.225, 0.6712), (0.8528, 4.534, 0.7343), (1.018, 4.497, 0.8034), (0.8954, 4.534, 0.6728), (1.018, 4.497, 0.8034), (0.8528, 4.459, 0.7343), (1.018, 4.497, 0.8034), (0.8954, 4.459, 0.6728), (1.018, 4.497, 0.8034), (0.3311, 4.116, 0.9499), (0.3923, 4.079, 1.118), (0.4052, 4.116, 0.9395), (0.3923, 4.079, 1.118), (0.3311, 4.042, 0.9499), (0.3923, 4.079, 1.118), (0.4052, 4.042, 0.9395), (0.3923, 4.079, 1.118), (0.5556, 5.277, -2.017), (0.7327, 5.244, -1.986), (0.5604, 5.204, -2.033), (0.7327, 5.244, -1.986), (0.5556, 5.261, -1.944), (0.7327, 5.244, -1.986), (0.5604, 5.188, -1.96), (0.7327, 5.244, -1.986), (0.5505, 5.117, -1.734), (0.7282, 5.139, -1.772), (0.557, 5.192, -1.734), (0.7282, 5.139, -1.772), (0.5505, 5.117, -1.809), (0.7282, 5.139, -1.772), (0.557, 5.192, -1.809), (0.7282, 5.139, -1.772), (0.9504, 5.206, -0.4948), (1.126, 5.248, -0.5257), (0.9806, 5.196, -0.427), (1.126, 5.248, -0.5257), (0.9504, 5.28, -0.4842), (1.126, 5.248, -0.5257), (0.9806, 5.27, -0.4164), (1.126, 5.248, -0.5257), (0.5355, 5.271, -2.799), (0.7138, 5.308, -2.782), (0.5443, 5.271, -2.724), (0.7138, 5.308, -2.782), (0.5355, 5.345, -2.799), (0.7138, 5.308, -2.782), (0.5443, 5.345, -2.724), (0.7138, 5.308, -2.782), (0.3976, 5.472, -2.852), (0.4427, 5.51, -3.026), (0.4724, 5.472, -2.849), (0.4427, 5.51, -3.026), (0.3976, 5.547, -2.852), (0.4427, 5.51, -3.026), (0.4724, 5.547, -2.849), (0.4427, 5.51, -3.026), (0.9387, 5.704, -0.5335), (1.104, 5.782, -0.5424), (0.9812, 5.654, -0.498), (1.104, 5.782, -0.5424), (0.9387, 5.748, -0.4723), (1.104, 5.782, -0.5424), (0.9812, 5.697, -0.4368), (1.104, 5.782, -0.5424), (0.9422, 5.751, -0.4134), (1.106, 5.824, -0.376), (0.9862, 5.691, -0.4134), (1.106, 5.824, -0.376), (0.9422, 5.751, -0.3386), (1.106, 5.824, -0.376), (0.9862, 5.691, -0.3386), (1.106, 5.824, -0.376), (0.8304, 5.905, -0.2088), (0.9941, 5.978, -0.1714), (0.8745, 5.845, -0.2088), (0.9941, 5.978, -0.1714), (0.8304, 5.905, -0.1339), (0.9941, 5.978, -0.1714), (0.8745, 5.845, -0.1339), (0.9941, 5.978, -0.1714), (0.5588, 6.279, -2.602), (0.7372, 6.316, -2.586), (0.5677, 6.279, -2.528), (0.7372, 6.316, -2.586), (0.5588, 6.354, -2.602), (0.7372, 6.316, -2.586), (0.5677, 6.354, -2.528), (0.7372, 6.316, -2.586), (0.5355, 6.337, -2.799), (0.7138, 6.375, -2.782), (0.5443, 6.337, -2.724), (0.7138, 6.375, -2.782), (0.5355, 6.412, -2.799), (0.7138, 6.375, -2.782), (0.5443, 6.412, -2.724), (0.7138, 6.375, -2.782), (0.4451, 7.313, -2.705), (0.5546, 7.454, -2.746), (0.5126, 7.286, -2.688), (0.5546, 7.454, -2.746), (0.4451, 7.352, -2.641), (0.5546, 7.454, -2.746), (0.5126, 7.324, -2.624), (0.5546, 7.454, -2.746), (0.556, 6.796, -2.625), (0.734, 6.82, -2.59), (0.5634, 6.761, -2.56), (0.734, 6.82, -2.59), (0.556, 6.862, -2.589), (0.734, 6.82, -2.59), (0.5634, 6.826, -2.524), (0.734, 6.82, -2.59), (0.5355, 5.804, -2.799), (0.7138, 5.841, -2.782), (0.5443, 5.804, -2.724), (0.7138, 5.841, -2.782), (0.5355, 5.879, -2.799), (0.7138, 5.841, -2.782), (0.5443, 5.879, -2.724), (0.7138, 5.841, -2.782), (0.4707, 6.614, -2.131), (0.5976, 6.577, -2.005), (0.5335, 6.614, -2.172), (0.5976, 6.577, -2.005), (0.4707, 6.539, -2.131), (0.5976, 6.577, -2.005), (0.5335, 6.539, -2.172), (0.5976, 6.577, -2.005), (0.5742, 6.709, -2.845), (0.6193, 6.746, -3.018), (0.649, 6.709, -2.841), (0.6193, 6.746, -3.018), (0.5742, 6.784, -2.845), (0.6193, 6.746, -3.018), (0.649, 6.784, -2.841), (0.6193, 6.746, -3.018), (0.5501, 6.905, -2.577), (0.7275, 6.861, -2.57), (0.5557, 6.855, -2.632), (0.7275, 6.861, -2.57), (0.5501, 6.849, -2.527), (0.7275, 6.861, -2.57), (0.5557, 6.799, -2.582), (0.7275, 6.861, -2.57), (0.5287, 7.123, -2.421), (0.7062, 7.079, -2.414), (0.5344, 7.073, -2.477), (0.7062, 7.079, -2.414), (0.5287, 7.067, -2.371), (0.7062, 7.079, -2.414), (0.5344, 7.017, -2.427), (0.7062, 7.079, -2.414), (0.5306, 6.848, -2.254), (0.7081, 6.804, -2.247), (0.5363, 6.798, -2.309), (0.7081, 6.804, -2.247), (0.5306, 6.792, -2.204), (0.7081, 6.804, -2.247), (0.5363, 6.742, -2.259), (0.7081, 6.804, -2.247), (0.5555, 5.872, -2.551), (0.7326, 5.83, -2.57), (0.56, 5.858, -2.624), (0.7326, 5.83, -2.57), (0.5555, 5.799, -2.537), (0.7326, 5.83, -2.57), (0.56, 5.784, -2.61), (0.7326, 5.83, -2.57), (0.5431, 6.128, -2.369), (0.7202, 6.086, -2.388), (0.5476, 6.113, -2.442), (0.7202, 6.086, -2.388), (0.5431, 6.054, -2.354), (0.7202, 6.086, -2.388), (0.5476, 6.04, -2.428), (0.7202, 6.086, -2.388), (0.5742, 6.175, -2.845), (0.6193, 6.213, -3.018), (0.649, 6.175, -2.841), (0.6193, 6.213, -3.018), (0.5742, 6.25, -2.845), (0.6193, 6.213, -3.018), (0.649, 6.25, -2.841), (0.6193, 6.213, -3.018), (0.7831, 4.208, -0.7661), (0.9551, 4.242, -0.8187), (0.8187, 4.213, -0.7003), (0.9551, 4.242, -0.8187), (0.7831, 4.283, -0.7712), (0.9551, 4.242, -0.8187), (0.8187, 4.287, -0.7054), (0.9551, 4.242, -0.8187), (0.8782, 5.001, -0.6536), (1.054, 5.033, -0.6953), (0.9085, 5.011, -0.5858), (1.054, 5.033, -0.6953), (0.8782, 5.075, -0.6643), (1.054, 5.033, -0.6953), (0.9085, 5.085, -0.5966), (1.054, 5.033, -0.6953), (0.6858, 4.713, -1.006), (0.7785, 4.584, -1.096), (0.7566, 4.736, -0.9968), (0.7785, 4.584, -1.096), (0.6858, 4.74, -1.075), (0.7785, 4.584, -1.096), (0.7566, 4.763, -1.067), (0.7785, 4.584, -1.096), (0.5772, 4.858, -1.389), (0.7543, 4.886, -1.425), (0.6035, 4.878, -1.322), (0.7543, 4.886, -1.425), (0.5772, 4.929, -1.411), (0.7543, 4.886, -1.425), (0.6035, 4.95, -1.344), (0.7543, 4.886, -1.425), (0.6681, 5.032, -1.184), (0.8452, 5.06, -1.221), (0.6944, 5.053, -1.117), (0.8452, 5.06, -1.221), (0.6681, 5.103, -1.206), (0.8452, 5.06, -1.221), (0.6944, 5.124, -1.139), (0.8452, 5.06, -1.221), (0.6908, 4.715, -1.014), (0.8679, 4.743, -1.05), (0.7171, 4.736, -0.9469), (0.8679, 4.743, -1.05), (0.6908, 4.787, -1.036), (0.8679, 4.743, -1.05), (0.7171, 4.808, -0.9691), (0.8679, 4.743, -1.05), (0.9587, 3.745, -0.4082), (1.134, 3.708, -0.4456), (0.9587, 3.745, -0.4831), (1.134, 3.708, -0.4456), (0.9587, 3.67, -0.4082), (1.134, 3.708, -0.4456), (0.9587, 3.67, -0.4831), (1.134, 3.708, -0.4456), (0.9587, 4.001, -0.2036), (1.134, 3.963, -0.241), (0.9587, 4.001, -0.2785), (1.134, 3.963, -0.241), (0.9587, 3.926, -0.2036), (1.134, 3.963, -0.241), (0.9587, 3.926, -0.2785), (1.134, 3.963, -0.241), (0.5573, 2.542, 2.705), (0.7348, 2.577, 2.732), (0.5631, 2.535, 2.779), (0.7348, 2.577, 2.732), (0.5573, 2.616, 2.712), (0.7348, 2.577, 2.732), (0.5631, 2.61, 2.786), (0.7348, 2.577, 2.732), (0.534, 2.6, 2.378), (0.7115, 2.635, 2.406), (0.5398, 2.593, 2.453), (0.7115, 2.635, 2.406), (0.534, 2.675, 2.385), (0.7115, 2.635, 2.406), (0.5398, 2.668, 2.459), (0.7115, 2.635, 2.406), (0.536, 1.886, 2.414), (0.7124, 1.839, 2.4), (0.5387, 1.857, 2.345), (0.7124, 1.839, 2.4), (0.536, 1.817, 2.443), (0.7124, 1.839, 2.4), (0.5387, 1.788, 2.374), (0.7124, 1.839, 2.4), (0.5304, 1.541, 2.501), (0.7068, 1.494, 2.486), (0.5331, 1.512, 2.432), (0.7068, 1.494, 2.486), (0.5304, 1.472, 2.529), (0.7068, 1.494, 2.486), (0.5331, 1.443, 2.46), (0.7068, 1.494, 2.486), (0.6532, 1.162, 1.168), (0.8319, 1.123, 1.165), (0.674, 1.191, 1.102), (0.8319, 1.123, 1.165), (0.6532, 1.093, 1.138), (0.8319, 1.123, 1.165), (0.674, 1.122, 1.072), (0.8319, 1.123, 1.165), (0.62, 1.38, 1.391), (0.7987, 1.341, 1.388), (0.6408, 1.409, 1.325), (0.7987, 1.341, 1.388), (0.62, 1.312, 1.362), (0.7987, 1.341, 1.388), (0.6408, 1.34, 1.296), (0.7987, 1.341, 1.388), (0.5218, 2.322, 2.952), (0.7002, 2.296, 2.921), (0.531, 2.356, 2.886), (0.7002, 2.296, 2.921), (0.5218, 2.255, 2.919), (0.7002, 2.296, 2.921), (0.531, 2.289, 2.852), (0.7002, 2.296, 2.921), (0.3346, 1.624, 2.679), (0.4423, 1.545, 2.804), (0.4025, 1.634, 2.649), (0.4423, 1.545, 2.804), (0.3346, 1.553, 2.657), (0.4423, 1.545, 2.804), (0.4025, 1.562, 2.627), (0.4423, 1.545, 2.804), (0.6165, 1.866, 1.371), (0.7953, 1.831, 1.388), (0.6369, 1.856, 1.299), (0.7953, 1.831, 1.388), (0.6165, 1.792, 1.381), (0.7953, 1.831, 1.388), (0.6369, 1.782, 1.31), (0.7953, 1.831, 1.388), (0.5841, 1.542, 1.549), (0.7629, 1.507, 1.565), (0.6045, 1.532, 1.477), (0.7629, 1.507, 1.565), (0.5841, 1.468, 1.559), (0.7629, 1.507, 1.565), (0.6045, 1.458, 1.488), (0.7629, 1.507, 1.565), (0.5157, 2.127, 2.162), (0.6524, 2.194, 2.061), (0.5749, 2.115, 2.206), (0.6524, 2.194, 2.061), (0.5157, 2.199, 2.182), (0.6524, 2.194, 2.061), (0.5749, 2.187, 2.226), (0.6524, 2.194, 2.061), (0.6109, 2.376, 0.9734), (0.6895, 2.412, 1.135), (0.6836, 2.368, 0.9572), (0.6895, 2.412, 1.135), (0.6109, 2.309, 1.006), (0.6895, 2.412, 1.135), (0.6836, 2.301, 0.9895), (0.6895, 2.412, 1.135), (0.3256, 2.519, 0.9586), (0.4041, 2.554, 1.12), (0.3982, 2.511, 0.9424), (0.4041, 2.554, 1.12), (0.3256, 2.451, 0.9909), (0.4041, 2.554, 1.12), (0.3982, 2.443, 0.9747), (0.4041, 2.554, 1.12), (0.9342, 2.146, 0.6257), (1.104, 2.115, 0.6866), (0.9723, 2.139, 0.5617), (1.104, 2.115, 0.6866), (0.9342, 2.072, 0.6342), (1.104, 2.115, 0.6866), (0.9723, 2.064, 0.5701), (1.104, 2.115, 0.6866), (0.843, 2.404, 0.7637), (1.013, 2.373, 0.8245), (0.8811, 2.397, 0.6997), (1.013, 2.373, 0.8245), (0.843, 2.33, 0.7721), (1.013, 2.373, 0.8245), (0.8811, 2.323, 0.7081), (1.013, 2.373, 0.8245), (0.7475, 2.123, 0.9802), (0.9173, 2.093, 1.041), (0.7856, 2.116, 0.9162), (0.9173, 2.093, 1.041), (0.7475, 2.049, 0.9886), (0.9173, 2.093, 1.041), (0.7856, 2.042, 0.9246), (0.9173, 2.093, 1.041), (0.5546, 1.535, 1.725), (0.7315, 1.514, 1.766), (0.5586, 1.462, 1.738), (0.7315, 1.514, 1.766), (0.5546, 1.548, 1.798), (0.7315, 1.514, 1.766), (0.5586, 1.475, 1.811), (0.7315, 1.514, 1.766), (0.8299, 1.875, 0.8328), (1.003, 1.839, 0.8801), (0.864, 1.874, 0.7662), (1.003, 1.839, 0.8801), (0.8299, 1.801, 0.8345), (1.003, 1.839, 0.8801), (0.864, 1.799, 0.7679), (1.003, 1.839, 0.8801), (0.7786, -0.04767, 0.8413), (0.9439, -0.0851, 0.9103), (0.8213, -0.04767, 0.7797), (0.9439, -0.0851, 0.9103), (0.7786, -0.1225, 0.8413), (0.9439, -0.0851, 0.9103), (0.8213, -0.1225, 0.7797), (0.9439, -0.0851, 0.9103), (0.3404, 1.067, 2.139), (0.425, 0.9149, 2.082), (0.4123, 1.088, 2.141), (0.425, 0.9149, 2.082), (0.3404, 1.076, 2.065), (0.425, 0.9149, 2.082), (0.4123, 1.097, 2.067), (0.425, 0.9149, 2.082), (0.6044, -0.2835, 0.8969), (0.6607, -0.3389, 1.062), (0.6788, -0.2826, 0.8888), (0.6607, -0.3389, 1.062), (0.6044, -0.3579, 0.8889), (0.6607, -0.3389, 1.062), (0.6788, -0.357, 0.8808), (0.6607, -0.3389, 1.062), (0.9532, 0.9444, -0.4705), (1.123, 0.9818, -0.5269), (0.9911, 0.9444, -0.4059), (1.123, 0.9818, -0.5269), (0.9532, 1.019, -0.4705), (1.123, 0.9818, -0.5269), (0.9911, 1.019, -0.4059), (1.123, 0.9818, -0.5269), (0.9587, 2.145, -0.4082), (1.134, 2.107, -0.4456), (0.9587, 2.145, -0.4831), (1.134, 2.107, -0.4456), (0.9587, 2.07, -0.4082), (1.134, 2.107, -0.4456), (0.9587, 2.07, -0.4831), (1.134, 2.107, -0.4456), (0.455, 2.272, -0.9077), (0.5353, 2.309, -1.068), (0.5274, 2.272, -0.8889), (0.5353, 2.309, -1.068), (0.455, 2.346, -0.9077), (0.5353, 2.309, -1.068), (0.5274, 2.346, -0.8889), (0.5353, 2.309, -1.068), (0.7493, 2.441, -0.8311), (0.8297, 2.479, -0.9912), (0.8218, 2.441, -0.8123), (0.8297, 2.479, -0.9912), (0.7493, 2.516, -0.8311), (0.8297, 2.479, -0.9912), (0.8218, 2.516, -0.8123), (0.8297, 2.479, -0.9912), (0.9587, 2.678, -0.4082), (1.134, 2.641, -0.4456), (0.9587, 2.678, -0.4831), (1.134, 2.641, -0.4456), (0.9587, 2.603, -0.4082), (1.134, 2.641, -0.4456), (0.9587, 2.603, -0.4831), (1.134, 2.641, -0.4456), (0.9587, 1.867, -0.2036), (1.134, 1.829, -0.241), (0.9587, 1.867, -0.2785), (1.134, 1.829, -0.241), (0.9587, 1.792, -0.2036), (1.134, 1.829, -0.241), (0.9587, 1.792, -0.2785), (1.134, 1.829, -0.241), (0.9587, 1.553, -0.03398), (1.134, 1.515, -0.07142), (0.9587, 1.553, -0.1089), (1.134, 1.515, -0.07142), (0.9587, 1.478, -0.03398), (1.134, 1.515, -0.07142), (0.9587, 1.478, -0.1089), (1.134, 1.515, -0.07142), (0.9587, 1.611, -0.4082), (1.134, 1.574, -0.4456), (0.9587, 1.611, -0.4831), (1.134, 1.574, -0.4456), (0.9587, 1.536, -0.4082), (1.134, 1.574, -0.4456), (0.9587, 1.536, -0.4831), (1.134, 1.574, -0.4456), (0.9587, 1.867, -0.2036), (1.134, 1.829, -0.241), (0.9587, 1.867, -0.2785), (1.134, 1.829, -0.241), (0.9587, 1.792, -0.2036), (1.134, 1.829, -0.241), (0.9587, 1.792, -0.2785), (1.134, 1.829, -0.241), (0.7493, 1.908, -0.8311), (0.8297, 1.945, -0.9912), (0.8218, 1.908, -0.8123), (0.8297, 1.945, -0.9912), (0.7493, 1.983, -0.8311), (0.8297, 1.945, -0.9912), (0.8218, 1.983, -0.8123), (0.8297, 1.945, -0.9912), (0.7896, -0.06409, -0.7489), (0.9595, -0.02665, -0.8053), (0.8275, -0.06409, -0.6843), (0.9595, -0.02665, -0.8053), (0.7896, 0.01078, -0.7489), (0.9595, -0.02665, -0.8053), (0.8275, 0.01078, -0.6843), (0.9595, -0.02665, -0.8053), (0.8234, -0.2852, -0.5776), (0.994, -0.289, -0.6437), (0.8606, -0.2454, -0.5263), (0.994, -0.289, -0.6437), (0.8234, -0.226, -0.6235), (0.994, -0.289, -0.6437), (0.8606, -0.1862, -0.5722), (0.994, -0.289, -0.6437), (0.9587, -0.04767, -0.03398), (1.134, -0.0851, -0.07142), (0.9587, -0.04767, -0.1089), (1.134, -0.0851, -0.07142), (0.9587, -0.1225, -0.03398), (1.134, -0.0851, -0.07142), (0.9587, -0.1225, -0.1089), (1.134, -0.0851, -0.07142), (0.9587, 0.5442, -0.4082), (1.134, 0.5068, -0.4456), (0.9587, 0.5442, -0.4831), (1.134, 0.5068, -0.4456), (0.9587, 0.4694, -0.4082), (1.134, 0.5068, -0.4456), (0.9587, 0.4694, -0.4831), (1.134, 0.5068, -0.4456), (0.9587, 0.7998, -0.2036), (1.134, 0.7624, -0.241), (0.9587, 0.7998, -0.2785), (1.134, 0.7624, -0.241), (0.9587, 0.7249, -0.2036), (1.134, 0.7624, -0.241), (0.9587, 0.7249, -0.2785), (1.134, 0.7624, -0.241), (0.9587, 0.4858, -0.03398), (1.134, 0.4484, -0.07142), (0.9587, 0.4858, -0.1089), (1.134, 0.4484, -0.07142), (0.9587, 0.4109, -0.03398), (1.134, 0.4484, -0.07142), (0.9587, 0.4109, -0.1089), (1.134, 0.4484, -0.07142), (0.3678, -0.7877, -0.0006861), (0.4786, -0.9285, -0.03812), (0.435, -0.7547, -0.0006861), (0.4786, -0.9285, -0.03812), (0.3678, -0.7877, -0.07556), (0.4786, -0.9285, -0.03812), (0.435, -0.7547, -0.07556), (0.4786, -0.9285, -0.03812), (-0.3966, 5.547, 0.9407), (-0.3837, 5.51, 1.119), (-0.3225, 5.547, 0.9511), (-0.3837, 5.51, 1.119), (-0.3966, 5.472, 0.9407), (-0.3837, 5.51, 1.119), (-0.3225, 5.472, 0.9511), (-0.3837, 5.51, 1.119), (-0.2409, 3.881, 2.72), (-0.2934, 4.028, 2.626), (-0.1755, 3.907, 2.694), (-0.2934, 4.028, 2.626), (-0.2409, 3.934, 2.773), (-0.2934, 4.028, 2.626), (-0.1755, 3.96, 2.747), (-0.2934, 4.028, 2.626), (-0.5157, 3.909, 2.849), (-0.6892, 3.936, 2.9), (-0.5126, 3.979, 2.877), (-0.6892, 3.936, 2.9), (-0.5157, 3.881, 2.918), (-0.6892, 3.936, 2.9), (-0.5126, 3.95, 2.946), (-0.6892, 3.936, 2.9), (-0.8161, 4.358, 0.7872), (-0.9387, 4.321, 0.9178), (-0.7734, 4.358, 0.8488), (-0.9387, 4.321, 0.9178), (-0.8161, 4.283, 0.7872), (-0.9387, 4.321, 0.9178), (-0.7734, 4.283, 0.8488), (-0.9387, 4.321, 0.9178), (-0.691, 5.183, 0.8997), (-0.6781, 5.146, 1.078), (-0.6168, 5.183, 0.9101), (-0.6781, 5.146, 1.078), (-0.691, 5.108, 0.8997), (-0.6781, 5.146, 1.078), (-0.6168, 5.108, 0.9101), (-0.6781, 5.146, 1.078), (-0.6362, 3.742, 0.9074), (-0.6233, 3.705, 1.086), (-0.562, 3.742, 0.9177), (-0.6233, 3.705, 1.086), (-0.6362, 3.667, 0.9074), (-0.6233, 3.705, 1.086), (-0.562, 3.667, 0.9177), (-0.6233, 3.705, 1.086), (-0.5465, 5.403, -1.798), (-0.7189, 5.442, -1.751), (-0.5417, 5.475, -1.782), (-0.7189, 5.442, -1.751), (-0.5465, 5.386, -1.725), (-0.7189, 5.442, -1.751), (-0.5417, 5.459, -1.709), (-0.7189, 5.442, -1.751), (-0.9191, 5.667, -0.553), (-1.064, 5.719, -0.6517), (-0.8888, 5.676, -0.6208), (-1.064, 5.719, -0.6517), (-0.9191, 5.741, -0.5424), (-1.064, 5.719, -0.6517), (-0.8888, 5.751, -0.6102), (-1.064, 5.719, -0.6517), (-0.9587, 5.606, -0.4082), (-1.134, 5.643, -0.4456), (-0.9587, 5.606, -0.4831), (-1.134, 5.643, -0.4456), (-0.9587, 5.68, -0.4082), (-1.134, 5.643, -0.4456), (-0.9587, 5.68, -0.4831), (-1.134, 5.643, -0.4456), (-0.6455, 5.339, -1.264), (-0.7967, 5.402, -1.345), (-0.6195, 5.359, -1.331), (-0.7967, 5.402, -1.345), (-0.6455, 5.411, -1.243), (-0.7967, 5.402, -1.345), (-0.6195, 5.431, -1.31), (-0.7967, 5.402, -1.345), (-0.6683, 5.662, -1.093), (-0.8194, 5.725, -1.175), (-0.6422, 5.682, -1.161), (-0.8194, 5.725, -1.175), (-0.6683, 5.734, -1.072), (-0.8194, 5.725, -1.175), (-0.6422, 5.754, -1.139), (-0.8194, 5.725, -1.175), (-0.554, 5.692, -2.511), (-0.7278, 5.696, -2.454), (-0.5514, 5.745, -2.458), (-0.7278, 5.696, -2.454), (-0.554, 5.639, -2.458), (-0.7278, 5.696, -2.454), (-0.5514, 5.692, -2.405), (-0.7278, 5.696, -2.454), (-0.5526, 5.437, -2.305), (-0.7264, 5.441, -2.248), (-0.5501, 5.49, -2.252), (-0.7264, 5.441, -2.248), (-0.5526, 5.384, -2.252), (-0.7264, 5.441, -2.248), (-0.5501, 5.437, -2.199), (-0.7264, 5.441, -2.248), (-0.5356, 5.754, -2.12), (-0.7094, 5.758, -2.063), (-0.5331, 5.807, -2.067), (-0.7094, 5.758, -2.063), (-0.5356, 5.701, -2.067), (-0.7094, 5.758, -2.063), (-0.5331, 5.754, -2.014), (-0.7094, 5.758, -2.063), (-0.6677, 5.973, -0.8193), (-0.7906, 6.101, -0.8637), (-0.6252, 6.023, -0.8548), (-0.7906, 6.101, -0.8637), (-0.6677, 6.016, -0.7581), (-0.7906, 6.101, -0.8637), (-0.6252, 6.066, -0.7936), (-0.7906, 6.101, -0.8637), (-0.5407, 5.884, -2.755), (-0.7102, 5.921, -2.813), (-0.5318, 5.884, -2.83), (-0.7102, 5.921, -2.813), (-0.5407, 5.958, -2.755), (-0.7102, 5.921, -2.813), (-0.5318, 5.958, -2.83), (-0.7102, 5.921, -2.813), (-0.5146, 7.262, -2.256), (-0.6864, 7.268, -2.193), (-0.5089, 7.312, -2.201), (-0.6864, 7.268, -2.193), (-0.5146, 7.206, -2.206), (-0.6864, 7.268, -2.193), (-0.5089, 7.256, -2.15), (-0.6864, 7.268, -2.193), (-0.2885, 6.86, -2.855), (-0.2568, 6.901, -3.031), (-0.2136, 6.86, -2.858), (-0.2568, 6.901, -3.031), (-0.2885, 6.935, -2.854), (-0.2568, 6.901, -3.031), (-0.2136, 6.935, -2.856), (-0.2568, 6.901, -3.031), (-0.3189, 6.119, -2.004), (-0.3811, 6.114, -1.832), (-0.2557, 6.127, -1.965), (-0.3811, 6.114, -1.832), (-0.3189, 6.046, -1.99), (-0.3811, 6.114, -1.832), (-0.2557, 6.053, -1.951), (-0.3811, 6.114, -1.832), (-0.5279, 6.278, -2.172), (-0.7005, 6.25, -2.117), (-0.5234, 6.292, -2.098), (-0.7005, 6.25, -2.117), (-0.5279, 6.204, -2.157), (-0.7005, 6.25, -2.117), (-0.5234, 6.219, -2.084), (-0.7005, 6.25, -2.117), (-0.5511, 6.219, -2.496), (-0.7237, 6.192, -2.442), (-0.5467, 6.234, -2.423), (-0.7237, 6.192, -2.442), (-0.5511, 6.146, -2.482), (-0.7237, 6.192, -2.442), (-0.5467, 6.16, -2.409), (-0.7237, 6.192, -2.442), (-0.4322, 6.006, -2.851), (-0.4026, 6.043, -3.027), (-0.3574, 6.006, -2.854), (-0.4026, 6.043, -3.027), (-0.4322, 6.081, -2.851), (-0.4026, 6.043, -3.027), (-0.3574, 6.081, -2.854), (-0.4026, 6.043, -3.027), (-0.9243, 5.129, -0.5424), (-1.069, 5.151, -0.6519), (-0.894, 5.12, -0.6102), (-1.069, 5.151, -0.6519), (-0.9243, 5.203, -0.5532), (-1.069, 5.151, -0.6519), (-0.894, 5.194, -0.6209), (-1.069, 5.151, -0.6519), (-0.7569, 4.005, -0.8044), (-0.889, 4.043, -0.9254), (-0.719, 4.005, -0.8689), (-0.889, 4.043, -0.9254), (-0.7569, 4.08, -0.8044), (-0.889, 4.043, -0.9254), (-0.719, 4.08, -0.8689), (-0.889, 4.043, -0.9254), (-0.9587, 4.283, -0.2036), (-1.134, 4.321, -0.241), (-0.9587, 4.283, -0.2785), (-1.134, 4.321, -0.241), (-0.9587, 4.358, -0.2036), (-1.134, 4.321, -0.241), (-0.9587, 4.358, -0.2785), (-1.134, 4.321, -0.241), (-0.2745, 4.602, -1.109), (-0.2964, 4.449, -1.208), (-0.2038, 4.579, -1.117), (-0.2964, 4.449, -1.208), (-0.2745, 4.629, -1.179), (-0.2964, 4.449, -1.208), (-0.2038, 4.606, -1.187), (-0.2964, 4.449, -1.208), (-0.5818, 4.702, -1.076), (-0.6037, 4.55, -1.175), (-0.5111, 4.68, -1.085), (-0.6037, 4.55, -1.175), (-0.5818, 4.729, -1.146), (-0.6037, 4.55, -1.175), (-0.5111, 4.706, -1.155), (-0.6037, 4.55, -1.175), (-0.6281, 4.861, -1.242), (-0.779, 4.868, -1.345), (-0.6018, 4.84, -1.309), (-0.779, 4.868, -1.345), (-0.6281, 4.933, -1.264), (-0.779, 4.868, -1.345), (-0.6018, 4.912, -1.331), (-0.779, 4.868, -1.345), (-0.9587, 4.064, -0.03398), (-1.134, 4.101, -0.07142), (-0.9587, 4.064, -0.1089), (-1.134, 4.101, -0.07142), (-0.9587, 4.139, -0.03398), (-1.134, 4.101, -0.07142), (-0.9587, 4.139, -0.1089), (-1.134, 4.101, -0.07142), (-0.3181, 3.667, -0.9434), (-0.326, 3.705, -1.122), (-0.2457, 3.667, -0.9622), (-0.326, 3.705, -1.122), (-0.3181, 3.742, -0.9434), (-0.326, 3.705, -1.122), (-0.2457, 3.742, -0.9622), (-0.326, 3.705, -1.122), (-0.3528, 4.793, -2.39), (-0.3793, 4.616, -2.428), (-0.2827, 4.767, -2.39), (-0.3793, 4.616, -2.428), (-0.3528, 4.793, -2.465), (-0.3793, 4.616, -2.428), (-0.2827, 4.767, -2.465), (-0.3793, 4.616, -2.428), (-0.5535, 5.151, -2.098), (-0.7247, 5.099, -2.136), (-0.5469, 5.077, -2.098), (-0.7247, 5.099, -2.136), (-0.5535, 5.151, -2.173), (-0.7247, 5.099, -2.136), (-0.5469, 5.077, -2.173), (-0.7247, 5.099, -2.136), (-0.5498, 5.11, -2.472), (-0.721, 5.057, -2.51), (-0.5433, 5.035, -2.472), (-0.721, 5.057, -2.51), (-0.5498, 5.11, -2.547), (-0.721, 5.057, -2.51), (-0.5433, 5.035, -2.547), (-0.721, 5.057, -2.51), (-0.5233, 1.239, 2.433), (-0.6942, 1.174, 2.444), (-0.5163, 1.185, 2.485), (-0.6942, 1.174, 2.444), (-0.5233, 1.187, 2.379), (-0.6942, 1.174, 2.444), (-0.5163, 1.133, 2.431), (-0.6942, 1.174, 2.444), (-0.5524, 3.0, 2.649), (-0.7242, 3.041, 2.602), (-0.5467, 3.006, 2.575), (-0.7242, 3.041, 2.602), (-0.5524, 3.074, 2.656), (-0.7242, 3.041, 2.602), (-0.5467, 3.081, 2.581), (-0.7242, 3.041, 2.602), (-0.6635, 1.386, 1.234), (-0.8214, 1.318, 1.297), (-0.6427, 1.357, 1.3), (-0.8214, 1.318, 1.297), (-0.6635, 1.317, 1.204), (-0.8214, 1.318, 1.297), (-0.6427, 1.288, 1.27), (-0.8214, 1.318, 1.297), (-0.5337, 1.207, 1.999), (-0.7046, 1.155, 1.959), (-0.5267, 1.133, 1.996), (-0.7046, 1.155, 1.959), (-0.5337, 1.21, 1.924), (-0.7046, 1.155, 1.959), (-0.5267, 1.136, 1.921), (-0.7046, 1.155, 1.959), (-0.7221, 1.43, 1.054), (-0.8568, 1.381, 1.167), (-0.6856, 1.423, 1.119), (-0.8568, 1.381, 1.167), (-0.7221, 1.356, 1.046), (-0.8568, 1.381, 1.167), (-0.6856, 1.349, 1.111), (-0.8568, 1.381, 1.167), (-0.4678, 2.682, 3.057), (-0.4848, 2.599, 3.219), (-0.3964, 2.676, 3.079), (-0.4848, 2.599, 3.219), (-0.4678, 2.61, 3.037), (-0.4848, 2.599, 3.219), (-0.3964, 2.604, 3.059), (-0.4848, 2.599, 3.219), (-0.5371, 2.755, 2.957), (-0.7081, 2.713, 3.006), (-0.5303, 2.748, 3.031), (-0.7081, 2.713, 3.006), (-0.5371, 2.68, 2.95), (-0.7081, 2.713, 3.006), (-0.5303, 2.674, 3.024), (-0.7081, 2.713, 3.006), (-0.2692, 2.234, 1.184), (-0.3311, 2.394, 1.247), (-0.2059, 2.273, 1.19), (-0.3311, 2.394, 1.247), (-0.2692, 2.222, 1.258), (-0.3311, 2.394, 1.247), (-0.2059, 2.261, 1.264), (-0.3311, 2.394, 1.247), (-0.6581, 1.976, 1.218), (-0.8164, 1.951, 1.306), (-0.6377, 1.986, 1.289), (-0.8164, 1.951, 1.306), (-0.6581, 1.902, 1.228), (-0.8164, 1.951, 1.306), (-0.6377, 1.912, 1.3), (-0.8164, 1.951, 1.306), (-0.8038, 2.244, 0.8515), (-0.9355, 2.221, 0.9764), (-0.7657, 2.252, 0.9156), (-0.9355, 2.221, 0.9764), (-0.8038, 2.17, 0.86), (-0.9355, 2.221, 0.9764), (-0.7657, 2.177, 0.924), (-0.9355, 2.221, 0.9764), (-0.2417, 2.97, 2.223), (-0.2917, 3.052, 2.067), (-0.1758, 2.98, 2.189), (-0.2917, 3.052, 2.067), (-0.2417, 3.043, 2.243), (-0.2917, 3.052, 2.067), (-0.1758, 3.052, 2.208), (-0.2917, 3.052, 2.067), (-0.6362, 2.675, 0.9074), (-0.6233, 2.638, 1.086), (-0.562, 2.675, 0.9177), (-0.6233, 2.638, 1.086), (-0.6362, 2.6, 0.9074), (-0.6233, 2.638, 1.086), (-0.562, 2.6, 0.9177), (-0.6233, 2.638, 1.086), (-0.5471, 1.686, 1.911), (-0.72, 1.738, 1.939), (-0.5431, 1.759, 1.897), (-0.72, 1.738, 1.939), (-0.5471, 1.699, 1.984), (-0.72, 1.738, 1.939), (-0.5431, 1.772, 1.971), (-0.72, 1.738, 1.939), (-0.5318, 2.033, 2.047), (-0.7046, 2.086, 2.075), (-0.5277, 2.107, 2.034), (-0.7046, 2.086, 2.075), (-0.5318, 2.046, 2.12), (-0.7046, 2.086, 2.075), (-0.5277, 2.12, 2.107), (-0.7046, 2.086, 2.075), (-0.9055, 0.3459, 0.6582), (-1.028, 0.3085, 0.7888), (-0.8629, 0.3459, 0.7197), (-1.028, 0.3085, 0.7888), (-0.9055, 0.271, 0.6582), (-1.028, 0.3085, 0.7888), (-0.8629, 0.271, 0.7197), (-1.028, 0.3085, 0.7888), (-0.8037, 0.6375, 0.8194), (-0.9304, 0.5944, 0.9443), (-0.763, 0.6347, 0.8822), (-0.9304, 0.5944, 0.9443), (-0.8037, 0.5627, 0.816), (-0.9304, 0.5944, 0.9443), (-0.763, 0.5599, 0.8788), (-0.9304, 0.5944, 0.9443), (-0.2746, -0.6001, 0.9216), (-0.2929, -0.7744, 0.9744), (-0.2034, -0.6203, 0.9327), (-0.2929, -0.7744, 0.9744), (-0.2746, -0.6361, 0.856), (-0.2929, -0.7744, 0.9744), (-0.2034, -0.6563, 0.867), (-0.2929, -0.7744, 0.9744), (-0.9587, 1.338, -0.4082), (-1.134, 1.375, -0.4456), (-0.9587, 1.338, -0.4831), (-1.134, 1.375, -0.4456), (-0.9587, 1.413, -0.4082), (-1.134, 1.375, -0.4456), (-0.9587, 1.413, -0.4831), (-1.134, 1.375, -0.4456), (-0.5577, 1.205, -0.881), (-0.5655, 1.242, -1.06), (-0.4852, 1.205, -0.8999), (-0.5655, 1.242, -1.06), (-0.5577, 1.28, -0.881), (-0.5655, 1.242, -1.06), (-0.4852, 1.28, -0.8999), (-0.5655, 1.242, -1.06), (-0.9206, 2.463, -0.526), (-1.053, 2.501, -0.647), (-0.8826, 2.463, -0.5905), (-1.053, 2.501, -0.647), (-0.9206, 2.538, -0.526), (-1.053, 2.501, -0.647), (-0.8826, 2.538, -0.5905), (-1.053, 2.501, -0.647), (-0.7569, 2.405, -0.8044), (-0.889, 2.442, -0.9254), (-0.719, 2.405, -0.8689), (-0.889, 2.442, -0.9254), (-0.7569, 2.48, -0.8044), (-0.889, 2.442, -0.9254), (-0.719, 2.48, -0.8689), (-0.889, 2.442, -0.9254), (-0.9587, 2.149, -0.2036), (-1.134, 2.187, -0.241), (-0.9587, 2.149, -0.2785), (-1.134, 2.187, -0.241), (-0.9587, 2.224, -0.2036), (-1.134, 2.187, -0.241), (-0.9587, 2.224, -0.2785), (-1.134, 2.187, -0.241), (-0.2633, 1.908, -0.9576), (-0.2712, 1.945, -1.137), (-0.1909, 1.908, -0.9765), (-0.2712, 1.945, -1.137), (-0.2633, 1.983, -0.9576), (-0.2712, 1.945, -1.137), (-0.1909, 1.983, -0.9765), (-0.2712, 1.945, -1.137), (-0.7569, 0.8045, -0.8044), (-0.889, 0.8419, -0.9254), (-0.719, 0.8045, -0.8689), (-0.889, 0.8419, -0.9254), (-0.7569, 0.8793, -0.8044), (-0.889, 0.8419, -0.9254), (-0.719, 0.8793, -0.8689), (-0.889, 0.8419, -0.9254), (-0.8469, 0.5489, -0.6497), (-0.9757, 0.5863, -0.7742), (-0.8072, 0.5489, -0.7132), (-0.9757, 0.5863, -0.7742), (-0.8469, 0.6238, -0.6497), (-0.9757, 0.5863, -0.7742), (-0.8072, 0.6238, -0.7132), (-0.9757, 0.5863, -0.7742), (-0.9058, -0.1975, -0.5012), (-1.039, -0.2411, -0.6187), (-0.8686, -0.2373, -0.5526), (-1.039, -0.2411, -0.6187), (-0.9058, -0.1383, -0.5471), (-1.039, -0.2411, -0.6187), (-0.8686, -0.1781, -0.5985), (-1.039, -0.2411, -0.6187), (-0.7354, -0.2437, -0.7744), (-0.8688, -0.2874, -0.8918), (-0.6982, -0.2835, -0.8258), (-0.8688, -0.2874, -0.8918), (-0.7354, -0.1846, -0.8203), (-0.8688, -0.2874, -0.8918), (-0.6982, -0.2244, -0.8716), (-0.8688, -0.2874, -0.8918), (-0.9587, 0.01544, -0.2036), (-1.134, 0.05288, -0.241), (-0.9587, 0.01544, -0.2785), (-1.134, 0.05288, -0.241), (-0.9587, 0.09032, -0.2036), (-1.134, 0.05288, -0.241), (-0.9587, 0.09032, -0.2785), (-1.134, 0.05288, -0.241), (-0.9587, 0.8629, -0.03398), (-1.134, 0.9004, -0.07142), (-0.9587, 0.8629, -0.1089), (-1.134, 0.9004, -0.07142), (-0.9587, 0.9378, -0.03398), (-1.134, 0.9004, -0.07142), (-0.9587, 0.9378, -0.1089), (-1.134, 0.9004, -0.07142), (0.01591, 1.513, 0.146), (-0.0002225, 1.529, 0.07052), (0.01591, 1.545, 0.146), (-0.0002225, 1.529, 0.07052), (-0.01635, 1.513, 0.146), (-0.0002225, 1.529, 0.07052), (-0.01635, 1.545, 0.146), (-0.0002225, 1.529, 0.07052)], [], [(0, 1, 3, 2), (4, 5, 7, 6), (4, 8, 9, 5), (10, 11, 13, 12), (14, 15, 17, 16), (1, 10, 12, 3), (6, 7, 15, 14), (0, 4, 6, 1), (0, 2, 8, 4), (10, 14, 16, 11), (1, 6, 14, 10), (18, 19, 21, 20), (22, 23, 25, 24), (26, 27, 29, 28), (30, 31, 33, 32), (19, 26, 28, 21), (24, 25, 31, 30), (18, 22, 24, 19), (26, 30, 32, 27), (19, 24, 30, 26), (11, 18, 20, 13), (16, 17, 23, 22), (11, 16, 22, 18), (34, 35, 37, 36), (34, 38, 39, 35), (39, 40, 37, 35), (41, 42, 44, 43), (45, 46, 44, 42), (47, 49, 50, 48), (36, 37, 42, 41), (40, 45, 42, 37), (44, 46, 49, 47), (53, 54, 56, 55), (58, 59, 61, 60), (61, 63, 62, 60), (64, 65, 67, 66), (68, 69, 67, 65), (70, 71, 73, 72), (55, 56, 65, 64), (57, 68, 65, 56), (61, 70, 72, 63), (54, 58, 60, 56), (60, 62, 57, 56), (75, 78, 79, 76), (77, 78, 75, 74), (80, 81, 83, 82), (84, 85, 83, 81), (75, 76, 81, 80), (79, 84, 81, 76), (43, 44, 54, 53), (47, 48, 59, 58), (44, 47, 58, 54), (52, 77, 74, 51), (48, 50, 52, 51), (59, 74, 75, 61), (70, 80, 82, 71), (61, 75, 80, 70), (48, 51, 74, 59), (86, 87, 89, 88), (90, 91, 93, 92), (90, 94, 95, 91), (86, 90, 92, 87), (86, 88, 94, 90), (96, 97, 99, 98), (100, 101, 103, 102), (104, 105, 107, 106), (104, 108, 109, 105), (110, 111, 113, 112), (97, 105, 109, 99), (102, 103, 111, 110), (96, 100, 102, 97), (105, 110, 112, 107), (97, 102, 110, 105), (114, 115, 117, 116), (118, 119, 121, 120), (122, 123, 121, 119), (124, 125, 127, 126), (128, 129, 131, 130), (131, 134, 133, 130), (132, 134, 131, 129), (115, 124, 126, 117), (120, 121, 129, 128), (123, 132, 129, 121), (114, 118, 120, 115), (124, 128, 130, 125), (130, 133, 127, 125), (115, 120, 128, 124), (136, 139, 138, 135), (136, 137, 140, 139), (141, 142, 144, 143), (144, 146, 145, 143), (136, 141, 143, 137), (143, 145, 140, 137), (87, 114, 116, 89), (92, 93, 119, 118), (87, 92, 118, 114), (106, 107, 136, 135), (112, 113, 142, 141), (107, 112, 141, 136), (91, 104, 106, 93), (91, 95, 108, 104), (135, 138, 122, 119), (93, 106, 135, 119), (147, 148, 150, 149), (151, 152, 150, 148), (155, 156, 158, 157), (159, 160, 158, 156), (149, 150, 156, 155), (152, 159, 156, 150), (161, 162, 164, 163), (164, 168, 167, 163), (161, 163, 167, 165), (166, 168, 164, 162), (169, 170, 172, 171), (172, 175, 174, 171), (173, 175, 172, 170), (157, 158, 170, 169), (160, 173, 170, 158), (161, 165, 154, 153), (176, 177, 179, 178), (184, 185, 183, 182), (180, 182, 183, 181), (186, 187, 189, 188), (192, 193, 191, 190), (177, 186, 188, 179), (190, 191, 185, 184), (179, 184, 182, 178), (176, 178, 182, 180), (189, 192, 190, 188), (188, 190, 184, 179), (194, 195, 197, 196), (200, 201, 199, 198), (202, 203, 205, 204), (208, 209, 207, 206), (195, 202, 204, 197), (206, 207, 201, 200), (197, 200, 198, 196), (205, 208, 206, 204), (204, 206, 200, 197), (187, 194, 196, 189), (198, 199, 193, 192), (196, 198, 192, 189), (215, 216, 214, 213), (210, 213, 214, 211), (214, 216, 212, 211), (221, 222, 220, 219), (220, 222, 218, 217), (223, 225, 226, 224), (219, 220, 216, 215), (216, 220, 217, 212), (218, 222, 225, 223), (232, 233, 231, 230), (238, 239, 237, 236), (235, 239, 238, 234), (244, 245, 243, 242), (243, 245, 241, 240), (246, 247, 249, 248), (242, 243, 233, 232), (233, 243, 240, 229), (235, 246, 248, 239), (233, 238, 236, 231), (234, 238, 233, 229), (251, 254, 255, 252), (253, 254, 251, 250), (260, 261, 259, 258), (259, 261, 257, 256), (258, 259, 255, 254), (255, 259, 256, 252), (230, 231, 222, 221), (236, 237, 226, 225), (231, 236, 225, 222), (228, 253, 250, 227), (224, 226, 228, 227), (239, 254, 253, 237), (249, 260, 258, 248), (248, 258, 254, 239), (237, 253, 228, 226), (262, 263, 265, 264), (270, 271, 269, 268), (266, 268, 269, 267), (265, 270, 268, 264), (262, 264, 268, 266), (272, 273, 275, 274), (278, 279, 277, 276), (284, 285, 283, 282), (280, 282, 283, 281), (288, 289, 287, 286), (273, 281, 283, 275), (286, 287, 279, 278), (275, 278, 276, 274), (285, 288, 286, 283), (283, 286, 278, 275), (290, 291, 293, 292), (298, 299, 297, 296), (297, 299, 295, 294), (300, 301, 303, 302), (309, 310, 308, 307), (306, 310, 309, 305), (308, 310, 306, 304), (291, 300, 302, 293), (307, 308, 299, 298), (299, 308, 304, 295), (293, 298, 296, 292), (303, 309, 307, 302), (305, 309, 303, 301), (302, 307, 298, 293), (312, 315, 314, 311), (312, 313, 316, 315), (321, 322, 320, 319), (318, 322, 321, 317), (316, 321, 319, 315), (317, 321, 316, 313), (263, 290, 292, 265), (296, 297, 271, 270), (292, 296, 270, 265), (314, 315, 285, 284), (319, 320, 289, 288), (315, 319, 288, 285), (271, 284, 282, 269), (267, 269, 282, 280), (311, 314, 297, 294), (297, 314, 284, 271), (327, 328, 326, 325), (326, 328, 324, 323), (335, 336, 334, 333), (334, 336, 332, 331), (333, 334, 328, 327), (328, 334, 331, 324), (343, 344, 342, 341), (340, 344, 343, 339), (337, 339, 343, 341), (342, 344, 340, 338), (350, 351, 349, 348), (347, 351, 350, 346), (349, 351, 347, 345), (348, 349, 336, 335), (336, 349, 345, 332), (337, 341, 330, 329), (2, 3, 177, 176), (8, 180, 181, 9), (12, 13, 187, 186), (2, 176, 180, 8), (3, 12, 186, 177), (20, 21, 195, 194), (28, 29, 203, 202), (21, 28, 202, 195), (13, 20, 194, 187), (38, 210, 211, 39), (211, 212, 40, 39), (217, 218, 46, 45), (49, 223, 224, 50), (46, 218, 223, 49), (212, 217, 45, 40), (63, 235, 234, 62), (240, 241, 69, 68), (72, 73, 247, 246), (62, 234, 229, 57), (229, 240, 68, 57), (63, 72, 246, 235), (78, 251, 252, 79), (250, 251, 78, 77), (256, 257, 85, 84), (252, 256, 84, 79), (50, 224, 227, 52), (227, 250, 77, 52), (88, 89, 263, 262), (94, 266, 267, 95), (88, 262, 266, 94), (98, 99, 273, 272), (108, 280, 281, 109), (99, 109, 281, 273), (116, 117, 291, 290), (294, 295, 123, 122), (126, 127, 301, 300), (134, 306, 305, 133), (304, 306, 134, 132), (133, 305, 301, 127), (117, 126, 300, 291), (295, 304, 132, 123), (139, 312, 311, 138), (139, 140, 313, 312), (146, 318, 317, 145), (145, 317, 313, 140), (95, 267, 280, 108), (138, 311, 294, 122), (89, 116, 290, 263), (323, 324, 152, 151), (331, 332, 160, 159), (324, 331, 159, 152), (168, 340, 339, 167), (165, 167, 339, 337), (338, 340, 168, 166), (175, 347, 346, 174), (345, 347, 175, 173), (165, 337, 329, 154), (332, 345, 173, 160), (27, 96, 98, 29), (32, 33, 101, 100), (27, 32, 100, 96), (203, 272, 274, 205), (276, 277, 209, 208), (274, 276, 208, 205), (66, 67, 148, 147), (69, 151, 148, 67), (71, 153, 154, 73), (82, 83, 162, 161), (85, 166, 162, 83), (71, 82, 161, 153), (325, 326, 245, 244), (245, 326, 323, 241), (247, 329, 330, 249), (341, 342, 261, 260), (261, 342, 338, 257), (330, 341, 260, 249), (5, 34, 36, 7), (5, 9, 38, 34), (15, 41, 43, 17), (7, 36, 41, 15), (23, 53, 55, 25), (31, 64, 66, 33), (25, 55, 64, 31), (17, 43, 53, 23), (101, 147, 149, 103), (111, 155, 157, 113), (103, 149, 155, 111), (142, 169, 171, 144), (171, 174, 146, 144), (113, 157, 169, 142), (185, 215, 213, 183), (181, 183, 213, 210), (193, 221, 219, 191), (191, 219, 215, 185), (201, 232, 230, 199), (209, 244, 242, 207), (207, 242, 232, 201), (199, 230, 221, 193), (279, 327, 325, 277), (289, 335, 333, 287), (287, 333, 327, 279), (322, 350, 348, 320), (346, 350, 322, 318), (320, 348, 335, 289), (33, 66, 147, 101), (277, 325, 244, 209), (9, 181, 210, 38), (174, 346, 318, 146), (29, 98, 272, 203), (241, 323, 151, 69), (73, 154, 329, 247), (257, 338, 166, 85), (352, 353, 355, 354), (354, 355, 359, 358), (358, 359, 357, 356), (356, 357, 353, 352), (354, 358, 356, 352), (359, 355, 353, 357), (360, 361, 363, 362), (362, 363, 367, 366), (366, 367, 365, 364), (364, 365, 361, 360), (362, 366, 364, 360), (367, 363, 361, 365), (368, 369, 371, 370), (370, 371, 375, 374), (374, 375, 373, 372), (372, 373, 369, 368), (370, 374, 372, 368), (375, 371, 369, 373), (376, 377, 379, 378), (378, 379, 383, 382), (382, 383, 381, 380), (380, 381, 377, 376), (378, 382, 380, 376), (383, 379, 377, 381), (384, 385, 387, 386), (386, 387, 391, 390), (390, 391, 389, 388), (388, 389, 385, 384), (386, 390, 388, 384), (391, 387, 385, 389), (392, 393, 395, 394), (394, 395, 399, 398), (398, 399, 397, 396), (396, 397, 393, 392), (394, 398, 396, 392), (399, 395, 393, 397), (400, 401, 403, 402), (402, 403, 407, 406), (406, 407, 405, 404), (404, 405, 401, 400), (402, 406, 404, 400), (407, 403, 401, 405), (408, 409, 411, 410), (410, 411, 415, 414), (414, 415, 413, 412), (412, 413, 409, 408), (410, 414, 412, 408), (415, 411, 409, 413), (416, 417, 419, 418), (418, 419, 423, 422), (422, 423, 421, 420), (420, 421, 417, 416), (418, 422, 420, 416), (423, 419, 417, 421), (424, 425, 427, 426), (426, 427, 431, 430), (430, 431, 429, 428), (428, 429, 425, 424), (426, 430, 428, 424), (431, 427, 425, 429), (432, 433, 435, 434), (434, 435, 439, 438), (438, 439, 437, 436), (436, 437, 433, 432), (434, 438, 436, 432), (439, 435, 433, 437), (440, 441, 443, 442), (442, 443, 447, 446), (446, 447, 445, 444), (444, 445, 441, 440), (442, 446, 444, 440), (447, 443, 441, 445), (448, 449, 451, 450), (450, 451, 455, 454), (454, 455, 453, 452), (452, 453, 449, 448), (450, 454, 452, 448), (455, 451, 449, 453), (456, 457, 459, 458), (458, 459, 463, 462), (462, 463, 461, 460), (460, 461, 457, 456), (458, 462, 460, 456), (463, 459, 457, 461), (464, 465, 467, 466), (466, 467, 471, 470), (470, 471, 469, 468), (468, 469, 465, 464), (466, 470, 468, 464), (471, 467, 465, 469), (472, 473, 475, 474), (474, 475, 479, 478), (478, 479, 477, 476), (476, 477, 473, 472), (474, 478, 476, 472), (479, 475, 473, 477), (480, 481, 483, 482), (482, 483, 487, 486), (486, 487, 485, 484), (484, 485, 481, 480), (482, 486, 484, 480), (487, 483, 481, 485), (488, 489, 491, 490), (490, 491, 495, 494), (494, 495, 493, 492), (492, 493, 489, 488), (490, 494, 492, 488), (495, 491, 489, 493), (496, 497, 499, 498), (498, 499, 503, 502), (502, 503, 501, 500), (500, 501, 497, 496), (498, 502, 500, 496), (503, 499, 497, 501), (504, 505, 507, 506), (506, 507, 511, 510), (510, 511, 509, 508), (508, 509, 505, 504), (506, 510, 508, 504), (511, 507, 505, 509), (512, 513, 515, 514), (514, 515, 519, 518), (518, 519, 517, 516), (516, 517, 513, 512), (514, 518, 516, 512), (519, 515, 513, 517), (520, 521, 523, 522), (522, 523, 527, 526), (526, 527, 525, 524), (524, 525, 521, 520), (522, 526, 524, 520), (527, 523, 521, 525), (528, 529, 531, 530), (530, 531, 535, 534), (534, 535, 533, 532), (532, 533, 529, 528), (530, 534, 532, 528), (535, 531, 529, 533), (536, 537, 539, 538), (538, 539, 543, 542), (542, 543, 541, 540), (540, 541, 537, 536), (538, 542, 540, 536), (543, 539, 537, 541), (544, 545, 547, 546), (546, 547, 551, 550), (550, 551, 549, 548), (548, 549, 545, 544), (546, 550, 548, 544), (551, 547, 545, 549), (552, 553, 555, 554), (554, 555, 559, 558), (558, 559, 557, 556), (556, 557, 553, 552), (554, 558, 556, 552), (559, 555, 553, 557), (560, 561, 563, 562), (562, 563, 567, 566), (566, 567, 565, 564), (564, 565, 561, 560), (562, 566, 564, 560), (567, 563, 561, 565), (568, 569, 571, 570), (570, 571, 575, 574), (574, 575, 573, 572), (572, 573, 569, 568), (570, 574, 572, 568), (575, 571, 569, 573), (576, 577, 579, 578), (578, 579, 583, 582), (582, 583, 581, 580), (580, 581, 577, 576), (578, 582, 580, 576), (583, 579, 577, 581), (584, 585, 587, 586), (586, 587, 591, 590), (590, 591, 589, 588), (588, 589, 585, 584), (586, 590, 588, 584), (591, 587, 585, 589), (592, 593, 595, 594), (594, 595, 599, 598), (598, 599, 597, 596), (596, 597, 593, 592), (594, 598, 596, 592), (599, 595, 593, 597), (600, 601, 603, 602), (602, 603, 607, 606), (606, 607, 605, 604), (604, 605, 601, 600), (602, 606, 604, 600), (607, 603, 601, 605), (608, 609, 611, 610), (610, 611, 615, 614), (614, 615, 613, 612), (612, 613, 609, 608), (610, 614, 612, 608), (615, 611, 609, 613), (616, 617, 619, 618), (618, 619, 623, 622), (622, 623, 621, 620), (620, 621, 617, 616), (618, 622, 620, 616), (623, 619, 617, 621), (624, 625, 627, 626), (626, 627, 631, 630), (630, 631, 629, 628), (628, 629, 625, 624), (626, 630, 628, 624), (631, 627, 625, 629), (632, 633, 635, 634), (634, 635, 639, 638), (638, 639, 637, 636), (636, 637, 633, 632), (634, 638, 636, 632), (639, 635, 633, 637), (640, 641, 643, 642), (642, 643, 647, 646), (646, 647, 645, 644), (644, 645, 641, 640), (642, 646, 644, 640), (647, 643, 641, 645), (648, 649, 651, 650), (650, 651, 655, 654), (654, 655, 653, 652), (652, 653, 649, 648), (650, 654, 652, 648), (655, 651, 649, 653), (656, 657, 659, 658), (658, 659, 663, 662), (662, 663, 661, 660), (660, 661, 657, 656), (658, 662, 660, 656), (663, 659, 657, 661), (664, 665, 667, 666), (666, 667, 671, 670), (670, 671, 669, 668), (668, 669, 665, 664), (666, 670, 668, 664), (671, 667, 665, 669), (672, 673, 675, 674), (674, 675, 679, 678), (678, 679, 677, 676), (676, 677, 673, 672), (674, 678, 676, 672), (679, 675, 673, 677), (680, 681, 683, 682), (682, 683, 687, 686), (686, 687, 685, 684), (684, 685, 681, 680), (682, 686, 684, 680), (687, 683, 681, 685), (688, 689, 691, 690), (690, 691, 695, 694), (694, 695, 693, 692), (692, 693, 689, 688), (690, 694, 692, 688), (695, 691, 689, 693), (696, 697, 699, 698), (698, 699, 703, 702), (702, 703, 701, 700), (700, 701, 697, 696), (698, 702, 700, 696), (703, 699, 697, 701), (704, 705, 707, 706), (706, 707, 711, 710), (710, 711, 709, 708), (708, 709, 705, 704), (706, 710, 708, 704), (711, 707, 705, 709), (712, 713, 715, 714), (714, 715, 719, 718), (718, 719, 717, 716), (716, 717, 713, 712), (714, 718, 716, 712), (719, 715, 713, 717), (720, 721, 723, 722), (722, 723, 727, 726), (726, 727, 725, 724), (724, 725, 721, 720), (722, 726, 724, 720), (727, 723, 721, 725), (728, 729, 731, 730), (730, 731, 735, 734), (734, 735, 733, 732), (732, 733, 729, 728), (730, 734, 732, 728), (735, 731, 729, 733), (736, 737, 739, 738), (738, 739, 743, 742), (742, 743, 741, 740), (740, 741, 737, 736), (738, 742, 740, 736), (743, 739, 737, 741), (744, 745, 747, 746), (746, 747, 751, 750), (750, 751, 749, 748), (748, 749, 745, 744), (746, 750, 748, 744), (751, 747, 745, 749), (752, 753, 755, 754), (754, 755, 759, 758), (758, 759, 757, 756), (756, 757, 753, 752), (754, 758, 756, 752), (759, 755, 753, 757), (760, 761, 763, 762), (762, 763, 767, 766), (766, 767, 765, 764), (764, 765, 761, 760), (762, 766, 764, 760), (767, 763, 761, 765), (768, 769, 771, 770), (770, 771, 775, 774), (774, 775, 773, 772), (772, 773, 769, 768), (770, 774, 772, 768), (775, 771, 769, 773), (776, 777, 779, 778), (778, 779, 783, 782), (782, 783, 781, 780), (780, 781, 777, 776), (778, 782, 780, 776), (783, 779, 777, 781), (784, 785, 787, 786), (786, 787, 791, 790), (790, 791, 789, 788), (788, 789, 785, 784), (786, 790, 788, 784), (791, 787, 785, 789), (792, 793, 795, 794), (794, 795, 799, 798), (798, 799, 797, 796), (796, 797, 793, 792), (794, 798, 796, 792), (799, 795, 793, 797), (800, 801, 803, 802), (802, 803, 807, 806), (806, 807, 805, 804), (804, 805, 801, 800), (802, 806, 804, 800), (807, 803, 801, 805), (808, 809, 811, 810), (810, 811, 815, 814), (814, 815, 813, 812), (812, 813, 809, 808), (810, 814, 812, 808), (815, 811, 809, 813), (816, 817, 819, 818), (818, 819, 823, 822), (822, 823, 821, 820), (820, 821, 817, 816), (818, 822, 820, 816), (823, 819, 817, 821), (824, 825, 827, 826), (826, 827, 831, 830), (830, 831, 829, 828), (828, 829, 825, 824), (826, 830, 828, 824), (831, 827, 825, 829), (832, 833, 835, 834), (834, 835, 839, 838), (838, 839, 837, 836), (836, 837, 833, 832), (834, 838, 836, 832), (839, 835, 833, 837), (840, 841, 843, 842), (842, 843, 847, 846), (846, 847, 845, 844), (844, 845, 841, 840), (842, 846, 844, 840), (847, 843, 841, 845), (848, 849, 851, 850), (850, 851, 855, 854), (854, 855, 853, 852), (852, 853, 849, 848), (850, 854, 852, 848), (855, 851, 849, 853), (856, 857, 859, 858), (858, 859, 863, 862), (862, 863, 861, 860), (860, 861, 857, 856), (858, 862, 860, 856), (863, 859, 857, 861), (864, 865, 867, 866), (866, 867, 871, 870), (870, 871, 869, 868), (868, 869, 865, 864), (866, 870, 868, 864), (871, 867, 865, 869), (872, 873, 875, 874), (874, 875, 879, 878), (878, 879, 877, 876), (876, 877, 873, 872), (874, 878, 876, 872), (879, 875, 873, 877), (880, 881, 883, 882), (882, 883, 887, 886), (886, 887, 885, 884), (884, 885, 881, 880), (882, 886, 884, 880), (887, 883, 881, 885), (888, 889, 891, 890), (890, 891, 895, 894), (894, 895, 893, 892), (892, 893, 889, 888), (890, 894, 892, 888), (895, 891, 889, 893), (896, 897, 899, 898), (898, 899, 903, 902), (902, 903, 901, 900), (900, 901, 897, 896), (898, 902, 900, 896), (903, 899, 897, 901), (904, 905, 907, 906), (906, 907, 911, 910), (910, 911, 909, 908), (908, 909, 905, 904), (906, 910, 908, 904), (911, 907, 905, 909), (912, 913, 915, 914), (914, 915, 919, 918), (918, 919, 917, 916), (916, 917, 913, 912), (914, 918, 916, 912), (919, 915, 913, 917), (920, 921, 923, 922), (922, 923, 927, 926), (926, 927, 925, 924), (924, 925, 921, 920), (922, 926, 924, 920), (927, 923, 921, 925), (928, 929, 931, 930), (930, 931, 935, 934), (934, 935, 933, 932), (932, 933, 929, 928), (930, 934, 932, 928), (935, 931, 929, 933), (936, 937, 939, 938), (938, 939, 943, 942), (942, 943, 941, 940), (940, 941, 937, 936), (938, 942, 940, 936), (943, 939, 937, 941), (944, 945, 947, 946), (946, 947, 951, 950), (950, 951, 949, 948), (948, 949, 945, 944), (946, 950, 948, 944), (951, 947, 945, 949), (952, 953, 955, 954), (954, 955, 959, 958), (958, 959, 957, 956), (956, 957, 953, 952), (954, 958, 956, 952), (959, 955, 953, 957), (960, 961, 963, 962), (962, 963, 967, 966), (966, 967, 965, 964), (964, 965, 961, 960), (962, 966, 964, 960), (967, 963, 961, 965), (968, 969, 971, 970), (970, 971, 975, 974), (974, 975, 973, 972), (972, 973, 969, 968), (970, 974, 972, 968), (975, 971, 969, 973), (976, 977, 979, 978), (978, 979, 983, 982), (982, 983, 981, 980), (980, 981, 977, 976), (978, 982, 980, 976), (983, 979, 977, 981), (984, 985, 987, 986), (986, 987, 991, 990), (990, 991, 989, 988), (988, 989, 985, 984), (986, 990, 988, 984), (991, 987, 985, 989), (992, 993, 995, 994), (994, 995, 999, 998), (998, 999, 997, 996), (996, 997, 993, 992), (994, 998, 996, 992), (999, 995, 993, 997), (1000, 1001, 1003, 1002), (1002, 1003, 1007, 1006), (1006, 1007, 1005, 1004), (1004, 1005, 1001, 1000), (1002, 1006, 1004, 1000), (1007, 1003, 1001, 1005), (1008, 1009, 1011, 1010), (1010, 1011, 1015, 1014), (1014, 1015, 1013, 1012), (1012, 1013, 1009, 1008), (1010, 1014, 1012, 1008), (1015, 1011, 1009, 1013), (1016, 1017, 1019, 1018), (1018, 1019, 1023, 1022), (1022, 1023, 1021, 1020), (1020, 1021, 1017, 1016), (1018, 1022, 1020, 1016), (1023, 1019, 1017, 1021), (1024, 1025, 1027, 1026), (1026, 1027, 1031, 1030), (1030, 1031, 1029, 1028), (1028, 1029, 1025, 1024), (1026, 1030, 1028, 1024), (1031, 1027, 1025, 1029), (1032, 1033, 1035, 1034), (1034, 1035, 1039, 1038), (1038, 1039, 1037, 1036), (1036, 1037, 1033, 1032), (1034, 1038, 1036, 1032), (1039, 1035, 1033, 1037), (1040, 1041, 1043, 1042), (1042, 1043, 1047, 1046), (1046, 1047, 1045, 1044), (1044, 1045, 1041, 1040), (1042, 1046, 1044, 1040), (1047, 1043, 1041, 1045), (1048, 1049, 1051, 1050), (1050, 1051, 1055, 1054), (1054, 1055, 1053, 1052), (1052, 1053, 1049, 1048), (1050, 1054, 1052, 1048), (1055, 1051, 1049, 1053), (1056, 1057, 1059, 1058), (1058, 1059, 1063, 1062), (1062, 1063, 1061, 1060), (1060, 1061, 1057, 1056), (1058, 1062, 1060, 1056), (1063, 1059, 1057, 1061), (1064, 1065, 1067, 1066), (1066, 1067, 1071, 1070), (1070, 1071, 1069, 1068), (1068, 1069, 1065, 1064), (1066, 1070, 1068, 1064), (1071, 1067, 1065, 1069), (1072, 1073, 1075, 1074), (1074, 1075, 1079, 1078), (1078, 1079, 1077, 1076), (1076, 1077, 1073, 1072), (1074, 1078, 1076, 1072), (1079, 1075, 1073, 1077), (1080, 1081, 1083, 1082), (1082, 1083, 1087, 1086), (1086, 1087, 1085, 1084), (1084, 1085, 1081, 1080), (1082, 1086, 1084, 1080), (1087, 1083, 1081, 1085), (1088, 1089, 1091, 1090), (1090, 1091, 1095, 1094), (1094, 1095, 1093, 1092), (1092, 1093, 1089, 1088), (1090, 1094, 1092, 1088), (1095, 1091, 1089, 1093), (1096, 1097, 1099, 1098), (1098, 1099, 1103, 1102), (1102, 1103, 1101, 1100), (1100, 1101, 1097, 1096), (1098, 1102, 1100, 1096), (1103, 1099, 1097, 1101), (1104, 1105, 1107, 1106), (1106, 1107, 1111, 1110), (1110, 1111, 1109, 1108), (1108, 1109, 1105, 1104), (1106, 1110, 1108, 1104), (1111, 1107, 1105, 1109), (1112, 1113, 1115, 1114), (1114, 1115, 1119, 1118), (1118, 1119, 1117, 1116), (1116, 1117, 1113, 1112), (1114, 1118, 1116, 1112), (1119, 1115, 1113, 1117), (1120, 1121, 1123, 1122), (1122, 1123, 1127, 1126), (1126, 1127, 1125, 1124), (1124, 1125, 1121, 1120), (1122, 1126, 1124, 1120), (1127, 1123, 1121, 1125), (1128, 1129, 1131, 1130), (1130, 1131, 1135, 1134), (1134, 1135, 1133, 1132), (1132, 1133, 1129, 1128), (1130, 1134, 1132, 1128), (1135, 1131, 1129, 1133), (1136, 1137, 1139, 1138), (1138, 1139, 1143, 1142), (1142, 1143, 1141, 1140), (1140, 1141, 1137, 1136), (1138, 1142, 1140, 1136), (1143, 1139, 1137, 1141), (1144, 1145, 1147, 1146), (1146, 1147, 1151, 1150), (1150, 1151, 1149, 1148), (1148, 1149, 1145, 1144), (1146, 1150, 1148, 1144), (1151, 1147, 1145, 1149), (1152, 1153, 1155, 1154), (1154, 1155, 1159, 1158), (1158, 1159, 1157, 1156), (1156, 1157, 1153, 1152), (1154, 1158, 1156, 1152), (1159, 1155, 1153, 1157), (1160, 1161, 1163, 1162), (1162, 1163, 1167, 1166), (1166, 1167, 1165, 1164), (1164, 1165, 1161, 1160), (1162, 1166, 1164, 1160), (1167, 1163, 1161, 1165), (1168, 1169, 1171, 1170), (1170, 1171, 1175, 1174), (1174, 1175, 1173, 1172), (1172, 1173, 1169, 1168), (1170, 1174, 1172, 1168), (1175, 1171, 1169, 1173), (1176, 1177, 1179, 1178), (1178, 1179, 1183, 1182), (1182, 1183, 1181, 1180), (1180, 1181, 1177, 1176), (1178, 1182, 1180, 1176), (1183, 1179, 1177, 1181), (1184, 1185, 1187, 1186), (1186, 1187, 1191, 1190), (1190, 1191, 1189, 1188), (1188, 1189, 1185, 1184), (1186, 1190, 1188, 1184), (1191, 1187, 1185, 1189), (1192, 1193, 1195, 1194), (1194, 1195, 1199, 1198), (1198, 1199, 1197, 1196), (1196, 1197, 1193, 1192), (1194, 1198, 1196, 1192), (1199, 1195, 1193, 1197), (1200, 1201, 1203, 1202), (1202, 1203, 1207, 1206), (1206, 1207, 1205, 1204), (1204, 1205, 1201, 1200), (1202, 1206, 1204, 1200), (1207, 1203, 1201, 1205), (1208, 1209, 1211, 1210), (1210, 1211, 1215, 1214), (1214, 1215, 1213, 1212), (1212, 1213, 1209, 1208), (1210, 1214, 1212, 1208), (1215, 1211, 1209, 1213), (1216, 1217, 1219, 1218), (1218, 1219, 1223, 1222), (1222, 1223, 1221, 1220), (1220, 1221, 1217, 1216), (1218, 1222, 1220, 1216), (1223, 1219, 1217, 1221), (1224, 1225, 1227, 1226), (1226, 1227, 1231, 1230), (1230, 1231, 1229, 1228), (1228, 1229, 1225, 1224), (1226, 1230, 1228, 1224), (1231, 1227, 1225, 1229), (1232, 1233, 1235, 1234), (1234, 1235, 1239, 1238), (1238, 1239, 1237, 1236), (1236, 1237, 1233, 1232), (1234, 1238, 1236, 1232), (1239, 1235, 1233, 1237), (1240, 1241, 1243, 1242), (1242, 1243, 1247, 1246), (1246, 1247, 1245, 1244), (1244, 1245, 1241, 1240), (1242, 1246, 1244, 1240), (1247, 1243, 1241, 1245), (1248, 1249, 1251, 1250), (1250, 1251, 1255, 1254), (1254, 1255, 1253, 1252), (1252, 1253, 1249, 1248), (1250, 1254, 1252, 1248), (1255, 1251, 1249, 1253), (1256, 1257, 1259, 1258), (1258, 1259, 1263, 1262), (1262, 1263, 1261, 1260), (1260, 1261, 1257, 1256), (1258, 1262, 1260, 1256), (1263, 1259, 1257, 1261), (1264, 1265, 1267, 1266), (1266, 1267, 1271, 1270), (1270, 1271, 1269, 1268), (1268, 1269, 1265, 1264), (1266, 1270, 1268, 1264), (1271, 1267, 1265, 1269), (1272, 1273, 1275, 1274), (1274, 1275, 1279, 1278), (1278, 1279, 1277, 1276), (1276, 1277, 1273, 1272), (1274, 1278, 1276, 1272), (1279, 1275, 1273, 1277), (1280, 1281, 1283, 1282), (1282, 1283, 1287, 1286), (1286, 1287, 1285, 1284), (1284, 1285, 1281, 1280), (1282, 1286, 1284, 1280), (1287, 1283, 1281, 1285), (1288, 1289, 1291, 1290), (1290, 1291, 1295, 1294), (1294, 1295, 1293, 1292), (1292, 1293, 1289, 1288), (1290, 1294, 1292, 1288), (1295, 1291, 1289, 1293), (1296, 1297, 1299, 1298), (1298, 1299, 1303, 1302), (1302, 1303, 1301, 1300), (1300, 1301, 1297, 1296), (1298, 1302, 1300, 1296), (1303, 1299, 1297, 1301), (1304, 1305, 1307, 1306), (1306, 1307, 1311, 1310), (1310, 1311, 1309, 1308), (1308, 1309, 1305, 1304), (1306, 1310, 1308, 1304), (1311, 1307, 1305, 1309), (1312, 1313, 1315, 1314), (1314, 1315, 1319, 1318), (1318, 1319, 1317, 1316), (1316, 1317, 1313, 1312), (1314, 1318, 1316, 1312), (1319, 1315, 1313, 1317), (1320, 1321, 1323, 1322), (1322, 1323, 1327, 1326), (1326, 1327, 1325, 1324), (1324, 1325, 1321, 1320), (1322, 1326, 1324, 1320), (1327, 1323, 1321, 1325), (1328, 1329, 1331, 1330), (1330, 1331, 1335, 1334), (1334, 1335, 1333, 1332), (1332, 1333, 1329, 1328), (1330, 1334, 1332, 1328), (1335, 1331, 1329, 1333), (1336, 1337, 1339, 1338), (1338, 1339, 1343, 1342), (1342, 1343, 1341, 1340), (1340, 1341, 1337, 1336), (1338, 1342, 1340, 1336), (1343, 1339, 1337, 1341), (1344, 1345, 1347, 1346), (1346, 1347, 1351, 1350), (1350, 1351, 1349, 1348), (1348, 1349, 1345, 1344), (1346, 1350, 1348, 1344), (1351, 1347, 1345, 1349), (1352, 1353, 1355, 1354), (1354, 1355, 1359, 1358), (1358, 1359, 1357, 1356), (1356, 1357, 1353, 1352), (1354, 1358, 1356, 1352), (1359, 1355, 1353, 1357), (1360, 1361, 1363, 1362), (1362, 1363, 1367, 1366), (1366, 1367, 1365, 1364), (1364, 1365, 1361, 1360), (1362, 1366, 1364, 1360), (1367, 1363, 1361, 1365), (1368, 1369, 1371, 1370), (1370, 1371, 1375, 1374), (1374, 1375, 1373, 1372), (1372, 1373, 1369, 1368), (1370, 1374, 1372, 1368), (1375, 1371, 1369, 1373), (1376, 1377, 1379, 1378), (1378, 1379, 1383, 1382), (1382, 1383, 1381, 1380), (1380, 1381, 1377, 1376), (1378, 1382, 1380, 1376), (1383, 1379, 1377, 1381), (1384, 1385, 1387, 1386), (1386, 1387, 1391, 1390), (1390, 1391, 1389, 1388), (1388, 1389, 1385, 1384), (1386, 1390, 1388, 1384), (1391, 1387, 1385, 1389), (1392, 1393, 1395, 1394), (1394, 1395, 1399, 1398), (1398, 1399, 1397, 1396), (1396, 1397, 1393, 1392), (1394, 1398, 1396, 1392), (1399, 1395, 1393, 1397), (1400, 1401, 1403, 1402), (1402, 1403, 1407, 1406), (1406, 1407, 1405, 1404), (1404, 1405, 1401, 1400), (1402, 1406, 1404, 1400), (1407, 1403, 1401, 1405), (1408, 1409, 1411, 1410), (1410, 1411, 1415, 1414), (1414, 1415, 1413, 1412), (1412, 1413, 1409, 1408), (1410, 1414, 1412, 1408), (1415, 1411, 1409, 1413), (1416, 1417, 1419, 1418), (1418, 1419, 1423, 1422), (1422, 1423, 1421, 1420), (1420, 1421, 1417, 1416), (1418, 1422, 1420, 1416), (1423, 1419, 1417, 1421), (1424, 1425, 1427, 1426), (1426, 1427, 1431, 1430), (1430, 1431, 1429, 1428), (1428, 1429, 1425, 1424), (1426, 1430, 1428, 1424), (1431, 1427, 1425, 1429), (1432, 1433, 1435, 1434), (1434, 1435, 1439, 1438), (1438, 1439, 1437, 1436), (1436, 1437, 1433, 1432), (1434, 1438, 1436, 1432), (1439, 1435, 1433, 1437), (1440, 1441, 1443, 1442), (1442, 1443, 1447, 1446), (1446, 1447, 1445, 1444), (1444, 1445, 1441, 1440), (1442, 1446, 1444, 1440), (1447, 1443, 1441, 1445), (1448, 1449, 1451, 1450), (1450, 1451, 1455, 1454), (1454, 1455, 1453, 1452), (1452, 1453, 1449, 1448), (1450, 1454, 1452, 1448), (1455, 1451, 1449, 1453), (1456, 1457, 1459, 1458), (1458, 1459, 1463, 1462), (1462, 1463, 1461, 1460), (1460, 1461, 1457, 1456), (1458, 1462, 1460, 1456), (1463, 1459, 1457, 1461), (1464, 1465, 1467, 1466), (1466, 1467, 1471, 1470), (1470, 1471, 1469, 1468), (1468, 1469, 1465, 1464), (1466, 1470, 1468, 1464), (1471, 1467, 1465, 1469), (1472, 1473, 1475, 1474), (1474, 1475, 1479, 1478), (1478, 1479, 1477, 1476), (1476, 1477, 1473, 1472), (1474, 1478, 1476, 1472), (1479, 1475, 1473, 1477), (1480, 1481, 1483, 1482), (1482, 1483, 1487, 1486), (1486, 1487, 1485, 1484), (1484, 1485, 1481, 1480), (1482, 1486, 1484, 1480), (1487, 1483, 1481, 1485), (1488, 1489, 1491, 1490), (1490, 1491, 1495, 1494), (1494, 1495, 1493, 1492), (1492, 1493, 1489, 1488), (1490, 1494, 1492, 1488), (1495, 1491, 1489, 1493), (1496, 1497, 1499, 1498), (1498, 1499, 1503, 1502), (1502, 1503, 1501, 1500), (1500, 1501, 1497, 1496), (1498, 1502, 1500, 1496), (1503, 1499, 1497, 1501), (1504, 1505, 1507, 1506), (1506, 1507, 1511, 1510), (1510, 1511, 1509, 1508), (1508, 1509, 1505, 1504), (1506, 1510, 1508, 1504), (1511, 1507, 1505, 1509), (1512, 1513, 1515, 1514), (1514, 1515, 1519, 1518), (1518, 1519, 1517, 1516), (1516, 1517, 1513, 1512), (1514, 1518, 1516, 1512), (1519, 1515, 1513, 1517), (1520, 1521, 1523, 1522), (1522, 1523, 1527, 1526), (1526, 1527, 1525, 1524), (1524, 1525, 1521, 1520), (1522, 1526, 1524, 1520), (1527, 1523, 1521, 1525), (1528, 1529, 1531, 1530), (1530, 1531, 1535, 1534), (1534, 1535, 1533, 1532), (1532, 1533, 1529, 1528), (1530, 1534, 1532, 1528), (1535, 1531, 1529, 1533), (1536, 1537, 1539, 1538), (1538, 1539, 1543, 1542), (1542, 1543, 1541, 1540), (1540, 1541, 1537, 1536), (1538, 1542, 1540, 1536), (1543, 1539, 1537, 1541), (1544, 1545, 1547, 1546), (1546, 1547, 1551, 1550), (1550, 1551, 1549, 1548), (1548, 1549, 1545, 1544), (1546, 1550, 1548, 1544), (1551, 1547, 1545, 1549), (1552, 1553, 1555, 1554), (1554, 1555, 1559, 1558), (1558, 1559, 1557, 1556), (1556, 1557, 1553, 1552), (1554, 1558, 1556, 1552), (1559, 1555, 1553, 1557), (1560, 1561, 1563, 1562), (1562, 1563, 1567, 1566), (1566, 1567, 1565, 1564), (1564, 1565, 1561, 1560), (1562, 1566, 1564, 1560), (1567, 1563, 1561, 1565), (1568, 1569, 1571, 1570), (1570, 1571, 1575, 1574), (1574, 1575, 1573, 1572), (1572, 1573, 1569, 1568), (1570, 1574, 1572, 1568), (1575, 1571, 1569, 1573), (1576, 1577, 1579, 1578), (1578, 1579, 1583, 1582), (1582, 1583, 1581, 1580), (1580, 1581, 1577, 1576), (1578, 1582, 1580, 1576), (1583, 1579, 1577, 1581), (1584, 1585, 1587, 1586), (1586, 1587, 1591, 1590), (1590, 1591, 1589, 1588), (1588, 1589, 1585, 1584), (1586, 1590, 1588, 1584), (1591, 1587, 1585, 1589), (1592, 1593, 1595, 1594), (1594, 1595, 1599, 1598), (1598, 1599, 1597, 1596), (1596, 1597, 1593, 1592), (1594, 1598, 1596, 1592), (1599, 1595, 1593, 1597), (1600, 1601, 1603, 1602), (1602, 1603, 1607, 1606), (1606, 1607, 1605, 1604), (1604, 1605, 1601, 1600), (1602, 1606, 1604, 1600), (1607, 1603, 1601, 1605), (1608, 1609, 1611, 1610), (1610, 1611, 1615, 1614), (1614, 1615, 1613, 1612), (1612, 1613, 1609, 1608), (1610, 1614, 1612, 1608), (1615, 1611, 1609, 1613), (1616, 1617, 1619, 1618), (1618, 1619, 1623, 1622), (1622, 1623, 1621, 1620), (1620, 1621, 1617, 1616), (1618, 1622, 1620, 1616), (1623, 1619, 1617, 1621), (1624, 1625, 1627, 1626), (1626, 1627, 1631, 1630), (1630, 1631, 1629, 1628), (1628, 1629, 1625, 1624), (1626, 1630, 1628, 1624), (1631, 1627, 1625, 1629), (1632, 1633, 1635, 1634), (1634, 1635, 1639, 1638), (1638, 1639, 1637, 1636), (1636, 1637, 1633, 1632), (1634, 1638, 1636, 1632), (1639, 1635, 1633, 1637), (1640, 1641, 1643, 1642), (1642, 1643, 1647, 1646), (1646, 1647, 1645, 1644), (1644, 1645, 1641, 1640), (1642, 1646, 1644, 1640), (1647, 1643, 1641, 1645), (1648, 1649, 1651, 1650), (1650, 1651, 1655, 1654), (1654, 1655, 1653, 1652), (1652, 1653, 1649, 1648), (1650, 1654, 1652, 1648), (1655, 1651, 1649, 1653), (1656, 1657, 1659, 1658), (1658, 1659, 1663, 1662), (1662, 1663, 1661, 1660), (1660, 1661, 1657, 1656), (1658, 1662, 1660, 1656), (1663, 1659, 1657, 1661), (1664, 1665, 1667, 1666), (1666, 1667, 1671, 1670), (1670, 1671, 1669, 1668), (1668, 1669, 1665, 1664), (1666, 1670, 1668, 1664), (1671, 1667, 1665, 1669), (1672, 1673, 1675, 1674), (1674, 1675, 1679, 1678), (1678, 1679, 1677, 1676), (1676, 1677, 1673, 1672), (1674, 1678, 1676, 1672), (1679, 1675, 1673, 1677), (1680, 1681, 1683, 1682), (1682, 1683, 1687, 1686), (1686, 1687, 1685, 1684), (1684, 1685, 1681, 1680), (1682, 1686, 1684, 1680), (1687, 1683, 1681, 1685), (1688, 1689, 1691, 1690), (1690, 1691, 1695, 1694), (1694, 1695, 1693, 1692), (1692, 1693, 1689, 1688), (1690, 1694, 1692, 1688), (1695, 1691, 1689, 1693), (1696, 1697, 1699, 1698), (1698, 1699, 1703, 1702), (1702, 1703, 1701, 1700), (1700, 1701, 1697, 1696), (1698, 1702, 1700, 1696), (1703, 1699, 1697, 1701), (1704, 1705, 1707, 1706), (1706, 1707, 1711, 1710), (1710, 1711, 1709, 1708), (1708, 1709, 1705, 1704), (1706, 1710, 1708, 1704), (1711, 1707, 1705, 1709), (1712, 1713, 1715, 1714), (1714, 1715, 1719, 1718), (1718, 1719, 1717, 1716), (1716, 1717, 1713, 1712), (1714, 1718, 1716, 1712), (1719, 1715, 1713, 1717), (1720, 1721, 1723, 1722), (1722, 1723, 1727, 1726), (1726, 1727, 1725, 1724), (1724, 1725, 1721, 1720), (1722, 1726, 1724, 1720), (1727, 1723, 1721, 1725), (1728, 1729, 1731, 1730), (1730, 1731, 1735, 1734), (1734, 1735, 1733, 1732), (1732, 1733, 1729, 1728), (1730, 1734, 1732, 1728), (1735, 1731, 1729, 1733), (1736, 1737, 1739, 1738), (1738, 1739, 1743, 1742), (1742, 1743, 1741, 1740), (1740, 1741, 1737, 1736), (1738, 1742, 1740, 1736), (1743, 1739, 1737, 1741), (1744, 1745, 1747, 1746), (1746, 1747, 1751, 1750), (1750, 1751, 1749, 1748), (1748, 1749, 1745, 1744), (1746, 1750, 1748, 1744), (1751, 1747, 1745, 1749), (1752, 1753, 1755, 1754), (1754, 1755, 1759, 1758), (1758, 1759, 1757, 1756), (1756, 1757, 1753, 1752), (1754, 1758, 1756, 1752), (1759, 1755, 1753, 1757), (1760, 1761, 1763, 1762), (1762, 1763, 1767, 1766), (1766, 1767, 1765, 1764), (1764, 1765, 1761, 1760), (1762, 1766, 1764, 1760), (1767, 1763, 1761, 1765), (1768, 1769, 1771, 1770), (1770, 1771, 1775, 1774), (1774, 1775, 1773, 1772), (1772, 1773, 1769, 1768), (1770, 1774, 1772, 1768), (1775, 1771, 1769, 1773), (1776, 1777, 1779, 1778), (1778, 1779, 1783, 1782), (1782, 1783, 1781, 1780), (1780, 1781, 1777, 1776), (1778, 1782, 1780, 1776), (1783, 1779, 1777, 1781), (1784, 1785, 1787, 1786), (1786, 1787, 1791, 1790), (1790, 1791, 1789, 1788), (1788, 1789, 1785, 1784), (1786, 1790, 1788, 1784), (1791, 1787, 1785, 1789), (1792, 1793, 1795, 1794), (1794, 1795, 1799, 1798), (1798, 1799, 1797, 1796), (1796, 1797, 1793, 1792), (1794, 1798, 1796, 1792), (1799, 1795, 1793, 1797), (1800, 1801, 1803, 1802), (1802, 1803, 1807, 1806), (1806, 1807, 1805, 1804), (1804, 1805, 1801, 1800), (1802, 1806, 1804, 1800), (1807, 1803, 1801, 1805), (1808, 1809, 1811, 1810), (1810, 1811, 1815, 1814), (1814, 1815, 1813, 1812), (1812, 1813, 1809, 1808), (1810, 1814, 1812, 1808), (1815, 1811, 1809, 1813), (1816, 1817, 1819, 1818), (1818, 1819, 1823, 1822), (1822, 1823, 1821, 1820), (1820, 1821, 1817, 1816), (1818, 1822, 1820, 1816), (1823, 1819, 1817, 1821), (1824, 1825, 1827, 1826), (1826, 1827, 1831, 1830), (1830, 1831, 1829, 1828), (1828, 1829, 1825, 1824), (1826, 1830, 1828, 1824), (1831, 1827, 1825, 1829), (1832, 1833, 1835, 1834), (1834, 1835, 1839, 1838), (1838, 1839, 1837, 1836), (1836, 1837, 1833, 1832), (1834, 1838, 1836, 1832), (1839, 1835, 1833, 1837), (1840, 1841, 1843, 1842), (1842, 1843, 1847, 1846), (1846, 1847, 1845, 1844), (1844, 1845, 1841, 1840), (1842, 1846, 1844, 1840), (1847, 1843, 1841, 1845), (1848, 1849, 1851, 1850), (1850, 1851, 1855, 1854), (1854, 1855, 1853, 1852), (1852, 1853, 1849, 1848), (1850, 1854, 1852, 1848), (1855, 1851, 1849, 1853), (1856, 1857, 1859, 1858), (1858, 1859, 1863, 1862), (1862, 1863, 1861, 1860), (1860, 1861, 1857, 1856), (1858, 1862, 1860, 1856), (1863, 1859, 1857, 1861), (1864, 1865, 1867, 1866), (1866, 1867, 1871, 1870), (1870, 1871, 1869, 1868), (1868, 1869, 1865, 1864), (1866, 1870, 1868, 1864), (1871, 1867, 1865, 1869), (1872, 1873, 1875, 1874), (1874, 1875, 1879, 1878), (1878, 1879, 1877, 1876), (1876, 1877, 1873, 1872), (1874, 1878, 1876, 1872), (1879, 1875, 1873, 1877), (1880, 1881, 1883, 1882), (1882, 1883, 1887, 1886), (1886, 1887, 1885, 1884), (1884, 1885, 1881, 1880), (1882, 1886, 1884, 1880), (1887, 1883, 1881, 1885), (1888, 1889, 1891, 1890), (1890, 1891, 1895, 1894), (1894, 1895, 1893, 1892), (1892, 1893, 1889, 1888), (1890, 1894, 1892, 1888), (1895, 1891, 1889, 1893), (1896, 1897, 1899, 1898), (1898, 1899, 1903, 1902), (1902, 1903, 1901, 1900), (1900, 1901, 1897, 1896), (1898, 1902, 1900, 1896), (1903, 1899, 1897, 1901), (1904, 1905, 1907, 1906), (1906, 1907, 1911, 1910), (1910, 1911, 1909, 1908), (1908, 1909, 1905, 1904), (1906, 1910, 1908, 1904), (1911, 1907, 1905, 1909), (1912, 1913, 1915, 1914), (1914, 1915, 1919, 1918), (1918, 1919, 1917, 1916), (1916, 1917, 1913, 1912), (1914, 1918, 1916, 1912), (1919, 1915, 1913, 1917), (1920, 1921, 1923, 1922), (1922, 1923, 1927, 1926), (1926, 1927, 1925, 1924), (1924, 1925, 1921, 1920), (1922, 1926, 1924, 1920), (1927, 1923, 1921, 1925), (1928, 1929, 1931, 1930), (1930, 1931, 1935, 1934), (1934, 1935, 1933, 1932), (1932, 1933, 1929, 1928), (1930, 1934, 1932, 1928), (1935, 1931, 1929, 1933), (1936, 1937, 1939, 1938), (1938, 1939, 1943, 1942), (1942, 1943, 1941, 1940), (1940, 1941, 1937, 1936), (1938, 1942, 1940, 1936), (1943, 1939, 1937, 1941), (1944, 1945, 1947, 1946), (1946, 1947, 1951, 1950), (1950, 1951, 1949, 1948), (1948, 1949, 1945, 1944), (1946, 1950, 1948, 1944), (1951, 1947, 1945, 1949), (1952, 1953, 1955, 1954), (1954, 1955, 1959, 1958), (1958, 1959, 1957, 1956), (1956, 1957, 1953, 1952), (1954, 1958, 1956, 1952), (1959, 1955, 1953, 1957)])
me_x.polygons.foreach_set('material_index', [0, 0, 0, 0, 0, 0, 0, 0, 0, 0, 0, 0, 0, 0, 2, 0, 0, 0, 0, 0, 0, 0, 2, 0, 2, 0, 0, 0, 0, 0, 0, 0, 2, 0, 0, 0, 0, 0, 0, 0, 0, 0, 0, 0, 0, 0, 0, 0, 0, 0, 0, 0, 0, 0, 0, 2, 0, 0, 0, 0, 0, 0, 0, 0, 0, 0, 0, 2, 0, 0, 0, 0, 2, 0, 0, 0, 0, 0, 0, 0, 0, 2, 0, 0, 0, 0, 0, 0, 0, 2, 0, 0, 0, 0, 0, 2, 0, 0, 2, 0, 0, 0, 2, 0, 0, 2, 0, 0, 0, 0, 0, 0, 0, 2, 0, 0, 0, 0, 0, 0, 0, 0, 0, 0, 0, 0, 2, 0, 2, 0, 0, 0, 2, 0, 0, 0, 0, 0, 0, 2, 0, 0, 0, 0, 0, 0, 0, 0, 0, 2, 0, 0, 2, 0, 2, 0, 0, 0, 0, 0, 0, 0, 0, 0, 2, 0, 0, 0, 2, 0, 0, 0, 0, 0, 0, 0, 0, 0, 0, 0, 0, 0, 2, 0, 0, 0, 0, 0, 0, 0, 0, 0, 0, 0, 0, 0, 0, 0, 0, 0, 0, 0, 2, 0, 0, 0, 0, 0, 0, 0, 0, 0, 0, 0, 0, 0, 0, 0, 0, 0, 0, 0, 0, 0, 0, 0, 0, 0, 0, 0, 0, 0, 0, 0, 0, 0, 0, 0, 0, 0, 2, 0, 0, 0, 0, 2, 0, 0, 0, 2, 2, 0, 0, 0, 0, 0, 0, 2, 0, 0, 2, 2, 0, 0, 0, 0, 2, 0, 0, 0, 2, 0, 0, 0, 0, 0, 2, 2, 0, 2, 0, 2, 0, 0, 0, 2, 0, 0, 2, 0, 0, 0, 2, 0, 0, 0, 0, 0, 0, 0, 2, 0, 0, 0, 0, 0, 0, 0, 0, 0, 0, 0, 0, 0, 0, 0, 2, 0, 0, 0, 0, 0, 2, 0, 0, 0, 0, 0, 0, 0, 0, 2, 2, 0, 0, 0, 0, 2, 0, 0, 0, 0, 0, 0, 2, 0, 0, 2, 0, 0, 1, 1, 1, 1, 1, 1, 1, 1, 1, 1, 1, 1, 1, 1, 1, 1, 1, 1, 1, 1, 1, 1, 1, 1, 1, 1, 1, 1, 1, 1, 1, 1, 1, 1, 1, 1, 1, 1, 1, 1, 1, 1, 1, 1, 1, 1, 1, 1, 1, 1, 1, 1, 1, 1, 1, 1, 1, 1, 1, 1, 1, 1, 1, 1, 1, 1, 1, 1, 1, 1, 1, 1, 1, 1, 1, 1, 1, 1, 1, 1, 1, 1, 1, 1, 1, 1, 1, 1, 1, 1, 1, 1, 1, 1, 1, 1, 1, 1, 1, 1, 1, 1, 1, 1, 1, 1, 1, 1, 1, 1, 1, 1, 1, 1, 1, 1, 1, 1, 1, 1, 1, 1, 1, 1, 1, 1, 1, 1, 1, 1, 1, 1, 1, 1, 1, 1, 1, 1, 1, 1, 1, 1, 1, 1, 1, 1, 1, 1, 1, 1, 1, 1, 1, 1, 1, 1, 1, 1, 1, 1, 1, 1, 1, 1, 1, 1, 1, 1, 1, 1, 1, 1, 1, 1, 1, 1, 1, 1, 1, 1, 1, 1, 1, 1, 1, 1, 1, 1, 1, 1, 1, 1, 1, 1, 1, 1, 1, 1, 1, 1, 1, 1, 1, 1, 1, 1, 1, 1, 1, 1, 1, 1, 1, 1, 1, 1, 1, 1, 1, 1, 1, 1, 1, 1, 1, 1, 1, 1, 1, 1, 1, 1, 1, 1, 1, 1, 1, 1, 1, 1, 1, 1, 1, 1, 1, 1, 1, 1, 1, 1, 1, 1, 1, 1, 1, 1, 1, 1, 1, 1, 1, 1, 1, 1, 1, 1, 1, 1, 1, 1, 1, 1, 1, 1, 1, 1, 1, 1, 1, 1, 1, 1, 1, 1, 1, 1, 1, 1, 1, 1, 1, 1, 1, 1, 1, 1, 1, 1, 1, 1, 1, 1, 1, 1, 1, 1, 1, 1, 1, 1, 1, 1, 1, 1, 1, 1, 1, 1, 1, 1, 1, 1, 1, 1, 1, 1, 1, 1, 1, 1, 1, 1, 1, 1, 1, 1, 1, 1, 1, 1, 1, 1, 1, 1, 1, 1, 1, 1, 1, 1, 1, 1, 1, 1, 1, 1, 1, 1, 1, 1, 1, 1, 1, 1, 1, 1, 1, 1, 1, 1, 1, 1, 1, 1, 1, 1, 1, 1, 1, 1, 1, 1, 1, 1, 1, 1, 1, 1, 1, 1, 1, 1, 1, 1, 1, 1, 1, 1, 1, 1, 1, 1, 1, 1, 1, 1, 1, 1, 1, 1, 1, 1, 1, 1, 1, 1, 1, 1, 1, 1, 1, 1, 1, 1, 1, 1, 1, 1, 1, 1, 1, 1, 1, 1, 1, 1, 1, 1, 1, 1, 1, 1, 1, 1, 1, 1, 1, 1, 1, 1, 1, 1, 1, 1, 1, 1, 1, 1, 1, 1, 1, 1, 1, 1, 1, 1, 1, 1, 1, 1, 1, 1, 1, 1, 1, 1, 1, 1, 1, 1, 1, 1, 1, 1, 1, 1, 1, 1, 1, 1, 1, 1, 1, 1, 1, 1, 1, 1, 1, 1, 1, 1, 1, 1, 1, 1, 1, 1, 1, 1, 1, 1, 1, 1, 1, 1, 1, 1, 1, 1, 1, 1, 1, 1, 1, 1, 1, 1, 1, 1, 1, 1, 1, 1, 1, 1, 1, 1, 1, 1, 1, 1, 1, 1, 1, 1, 1, 1, 1, 1, 1, 1, 1, 1, 1, 1, 1, 1, 1, 1, 1, 1, 1, 1, 1, 1, 1, 1, 1, 1, 1, 1, 1, 1, 1, 1, 1, 1, 1, 1, 1, 1, 1, 1, 1, 1, 1, 1, 1, 1, 1, 1, 1, 1, 1, 1, 1, 1, 1, 1, 1, 1, 1, 1, 1, 1, 1, 1, 1, 1, 1, 1, 1, 1, 1, 1, 1, 1, 1, 1, 1, 1, 1, 1, 1, 1, 1, 1, 1, 1, 1, 1, 1, 1, 1, 1, 1, 1, 1, 1, 1, 1, 1, 1, 1, 1, 1, 1, 1, 1, 1, 1, 1, 1, 1, 1, 1, 1, 1, 1, 1, 1, 1, 1, 1, 1, 1, 1, 1, 1, 1, 1, 1, 1, 1, 1, 1, 1, 1, 1, 1, 1, 1, 1, 1, 1, 1, 1, 1, 1, 1, 1, 1, 1, 1, 1, 1, 1, 1, 1, 1, 1, 1, 1, 1, 1, 1, 1, 1, 1, 1, 1, 1, 1, 1, 1, 1, 1, 1, 1, 1, 1, 1, 1, 1, 1, 1, 1, 1, 1, 1, 1, 1, 1, 1, 1, 1, 1, 1, 1, 1, 1, 1, 1, 1, 1, 1, 1, 1, 1, 1, 1, 1, 1, 1, 1, 1, 1, 1, 1, 1, 1, 1, 1, 1, 1, 1, 1, 1, 1, 1, 1, 1, 1, 1, 1, 1, 1, 1, 1, 1, 1, 1, 1, 1, 1, 1, 1, 1, 1, 1, 1, 1, 1, 1, 1, 1, 1, 1, 1, 1, 1, 1, 1, 1, 1, 1, 1, 1, 1, 1, 1, 1, 1, 1, 1, 1, 1, 1, 1, 1, 1, 1, 1, 1, 1, 1, 1, 1, 1, 1, 1, 1, 1, 1, 1, 1, 1, 1, 1, 1, 1, 1, 1, 1, 1, 1, 1, 1, 1, 1, 1, 1, 1, 1, 1, 1, 1, 1, 1, 1, 1, 1, 1, 1, 1, 1, 1, 1, 1, 1, 1, 1, 1, 1, 1, 1, 1, 1, 1, 1, 1, 1, 1, 1, 1, 1, 1, 1, 1, 1, 1, 1, 1, 1, 1, 1, 1, 1, 1, 1, 1, 1, 1, 1, 1, 1, 1, 1, 1, 1, 1, 1, 1, 1, 1, 1, 1, 1, 1, 1, 1, 1, 1, 1, 1, 1, 1, 1, 1, 1, 1, 1, 1, 1, 1, 1, 1, 1, 1, 1, 1, 1, 1, 1, 1, 1, 1, 1, 1, 1, 1, 1, 1, 1, 1, 1, 1, 1, 1, 1, 1, 1, 1, 1, 1, 1, 1, 1, 1, 1, 1, 1, 1, 1, 1, 1, 1, 1, 1, 1, 1, 1, 1, 1, 1, 1, 1, 1, 1, 1, 1, 1, 1, 1, 1, 1, 1, 1, 1, 1, 1, 1, 1, 1, 1, 1, 1, 1, 1, 1, 1, 1, 1, 1, 1, 1, 1, 1, 1, 1, 1, 1, 1, 1, 1, 1, 1, 1, 1, 1, 1, 1, 1, 1, 1, 1, 1, 1, 1, 1, 1, 1, 1, 1, 1, 1, 1, 1, 1, 1, 1, 1, 1, 1, 1, 1, 1, 1, 1, 1, 1, 1, 1, 1, 1, 1, 1, 1, 1, 1, 1, 1, 1, 1, 1, 1, 1, 1, 1, 1, 1, 1, 1, 1, 1, 1, 1, 1, 1, 1, 1, 1, 1, 1, 1, 1, 1, 1, 1, 1, 1, 1, 1, 1, 1, 1, 1, 1, 1, 1, 1, 1, 1, 1, 1, 1, 1, 1, 1, 1, 1, 1, 1, 1, 1, 1, 1, 1, 1, 1, 1, 1, 1, 1, 1, 1, 1, 1, 1, 1, 1, 1, 1, 1, 1, 1, 1, 1, 1, 1, 1, 1, 1, 1, 1, 1, 1, 1, 1, 1, 1, 1, 1, 1, 1, 1, 1, 1, 1, 1, 1, 1, 1, 1, 1, 1, 1, 1, 1, 1, 1, 1, 1, 1, 1, 1, 1, 1, 1, 1, 1, 1, 1, 1, 1, 1, 1, 1, 1, 1, 1, 1, 1, 1, 1])
me_x.materials.append(mat_cactus)
me_x.materials.append(mat_spike)
me_x.materials.append(mat_cactus2)
me_x.use_remesh_preserve_volume = False
me_x.use_remesh_preserve_attributes = False
me_x.use_mirror_vertex_groups = False
me_x.update()

# ---- objects
ob_x = bpy.data.objects.new('큐브', me_x)

# ---- transforms, parenting, visibility, modifiers, constraints
ob_x.location = (0.0, 0.0, 0.0)
ob_x.rotation_euler = (1.571, 0.0, 0.0)
ob_x.lineart.crease_threshold = 0.0
_m = ob_x.modifiers.new('파티클 시스템 1', 'PARTICLE_SYSTEM')

# ---- collection membership
col_collection_1.objects.link(ob_x)

# ---- scene / render settings (as saved in the file)
scene.frame_start = 1; scene.frame_end = 250; scene.frame_set(1)
scene.render.engine = 'BLENDER_EEVEE_NEXT'
scene.render.resolution_percentage = 50
scene.render.dither_intensity = 0.0
scene.cycles.use_denoising = False
scene.cycles.samples = 128
scene.cycles.sampling_pattern = 'TABULATED_SOBOL'
scene.cycles.use_adaptive_sampling = False
scene.cycles.use_light_tree = False
scene.cycles.blur_glossy = 0.0
scene.cycles.sample_clamp_indirect = 0.0
scene.view_settings.view_transform = 'Standard'
bpy.context.view_layer.update()

# ---- added for rendering (the .blend has no active camera and no usable light): camera, sun
cam_auto = bpy.data.cameras.new('AutoCamera')
cam_auto.lens = 50.0
cam_auto.sensor_width = 36.0
cam_auto.clip_end = 1000.0
ob_auto_camera = bpy.data.objects.new('AutoCamera', cam_auto)
scene.collection.objects.link(ob_auto_camera)
ob_auto_camera.location = (10.1972, -12.4685, 11.4325)
ob_auto_camera.rotation_euler = (1.09748, -7.21219e-08, 0.694738)
scene.camera = ob_auto_camera
light_auto_sun = bpy.data.lights.new('AutoSun', 'SUN')
light_auto_sun.energy = 3.0
light_auto_sun.angle = 0.0523599
ob_auto_sun = bpy.data.objects.new('AutoSun', light_auto_sun)
scene.collection.objects.link(ob_auto_sun)
ob_auto_sun.rotation_euler = (0.872665, 0.174533, 0.523599)
bpy.context.view_layer.update()
